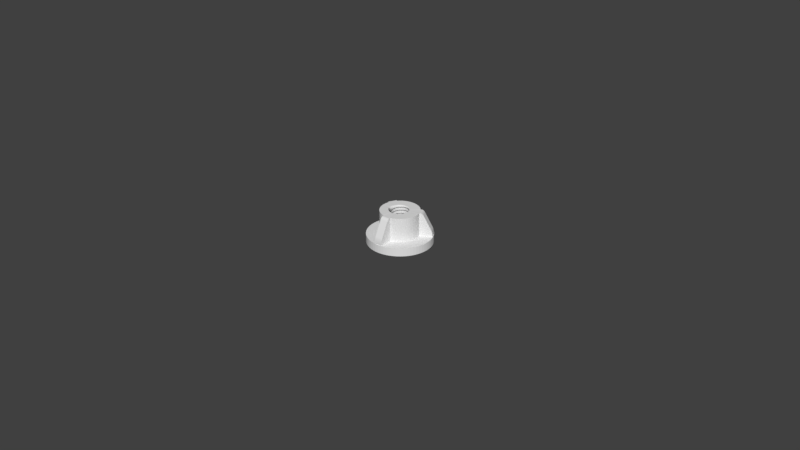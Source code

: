 # Source: nut.blend  (saved by Blender 2.78.0; exported with 4.5.12 LTS)
import bpy
from mathutils import Matrix  # noqa: F401  (used for matrix-valued properties, if any)

bpy.ops.wm.read_factory_settings(use_empty=True)
scene = bpy.context.scene
scene.name = 'Scene'

# ---- collections
col_collection_1 = bpy.data.collections.new('Collection 1'); scene.collection.children.link(col_collection_1)

# ---- world
world_world = bpy.data.worlds.new('World'); scene.world = world_world
world_world.color = (0.05088, 0.05088, 0.05088)
world_world.use_sun_shadow = False
world_world.sun_shadow_jitter_overblur = 0.0
world_world.cycles.sampling_method = 'MANUAL'

# ---- meshes
me_cylinder = bpy.data.meshes.new('Cylinder')
me_cylinder.from_pydata([(0.0, 0.003093, 1.164e-10), (0.0, 0.01, 1.164e-10), (0.0009802, 0.009952, 1.164e-10), (0.0003001, 0.003047, 1.164e-10), (0.0001315, 0.003071, 1.164e-10), (-0.0003062, 0.003109, 1.164e-10), (-0.0009802, 0.009952, 1.164e-10), (-0.0001814, 0.0031, 1.164e-10), (0.0, 0.01, 0.0025), (0.0009802, 0.009952, 0.0025), (0.001951, 0.009808, 1.164e-10), (0.0005914, 0.002973, 1.164e-10), (0.0004369, 0.00301, 1.164e-10), (-0.0006154, 0.003094, 1.164e-10), (-0.001951, 0.009808, 1.164e-10), (-0.0004987, 0.003097, 1.164e-10), (-0.0009802, 0.009952, 0.0025), (0.0005881, 0.005971, 0.0025), (0.0, 0.006, 0.0025), (0.001951, 0.009808, 0.0025), (0.002903, 0.009569, 1.164e-10), (0.000871, 0.002871, 1.164e-10), (0.0007316, 0.00292, 1.164e-10), (-0.0009247, 0.003048, 1.164e-10), (-0.002903, 0.009569, 1.164e-10), (-0.0008171, 0.003062, 1.164e-10), (-0.001951, 0.009808, 0.0025), (-0.0005881, 0.005971, 0.0025), (0.0, 0.006, 0.01), (0.0005881, 0.005971, 0.01), (0.001171, 0.005885, 0.0025), (0.002903, 0.009569, 0.0025), (0.003827, 0.009239, 1.164e-10), (0.001136, 0.002744, 1.164e-10), (0.001013, 0.002801, 1.164e-10), (-0.001231, 0.002971, 1.164e-10), (-0.003827, 0.009239, 1.164e-10), (-0.001133, 0.002994, 1.164e-10), (-0.002903, 0.009569, 0.0025), (-0.001171, 0.005885, 0.0025), (-0.0005881, 0.005971, 0.01), (0.0003001, 0.003047, 0.01), (0.0, 0.003093, 0.01), (0.0001315, 0.003071, 0.01), (0.001171, 0.005885, 0.01), (0.001742, 0.005742, 0.0025), (0.003827, 0.009239, 0.0025), (0.004714, 0.008819, 1.164e-10), (0.001385, 0.002592, 1.164e-10), (0.001278, 0.002655, 1.164e-10), (-0.001531, 0.002864, 1.164e-10), (-0.004714, 0.008819, 1.164e-10), (-0.003827, 0.009239, 0.0025), (-0.001742, 0.005742, 0.0025), (-0.001171, 0.005885, 0.01), (-0.0003062, 0.003109, 0.01), (-0.0001814, 0.0031, 0.01), (0.0005914, 0.002973, 0.01), (0.0004369, 0.00301, 0.01), (0.001742, 0.005742, 0.01), (0.002296, 0.005543, 0.0025), (0.004714, 0.008819, 0.0025), (0.005556, 0.008315, 1.164e-10), (0.001616, 0.002418, 1.164e-10), (0.001524, 0.002485, 1.164e-10), (-0.001821, 0.002725, 1.164e-10), (-0.005556, 0.008315, 1.164e-10), (-0.004714, 0.008819, 0.0025), (-0.002296, 0.005543, 0.0025), (-0.001742, 0.005742, 0.01), (-0.0006154, 0.003094, 0.01), (-0.0004987, 0.003097, 0.01), (0.000871, 0.002871, 0.01), (0.0007316, 0.00292, 0.01), (0.002296, 0.005543, 0.01), (0.002828, 0.005292, 0.0025), (0.005556, 0.008315, 0.0025), (0.006344, 0.00773, 1.164e-10), (0.001749, 0.002292, 1.164e-10), (-0.002099, 0.002558, 1.164e-10), (-0.006344, 0.00773, 1.164e-10), (-0.005556, 0.008315, 0.0025), (-0.002828, 0.005292, 0.0025), (-0.002296, 0.005543, 0.01), (-0.0009247, 0.003048, 0.01), (-0.0008171, 0.003062, 0.01), (0.001136, 0.002744, 0.01), (0.001013, 0.002801, 0.01), (0.002828, 0.005292, 0.01), (0.003333, 0.004989, 0.0025), (0.006344, 0.00773, 0.0025), (0.007071, 0.007071, 1.164e-10), (0.001825, 0.002224, 1.164e-10), (-0.002361, 0.002361, 1.164e-10), (-0.007071, 0.007071, 1.164e-10), (-0.006344, 0.00773, 0.0025), (-0.003333, 0.004989, 0.0025), (-0.002828, 0.005292, 0.01), (-0.001231, 0.002971, 0.01), (-0.001133, 0.002994, 0.01), (0.001385, 0.002592, 0.01), (0.001278, 0.002655, 0.01), (0.003333, 0.004989, 0.01), (0.003806, 0.004638, 0.0025), (0.007071, 0.007071, 0.0025), (0.00773, 0.006344, 1.164e-10), (0.002013, 0.002013, 1.164e-10), (-0.002605, 0.002138, 1.164e-10), (-0.00773, 0.006344, 1.164e-10), (-0.007071, 0.007071, 0.0025), (-0.003806, 0.004638, 0.0025), (-0.003333, 0.004989, 0.01), (-0.001531, 0.002864, 0.01), (0.001616, 0.002418, 0.01), (0.001524, 0.002485, 0.01), (0.003806, 0.004638, 0.01), (0.004243, 0.004243, 0.0025), (0.00773, 0.006344, 0.0025), (0.008315, 0.005556, 1.164e-10), (0.002177, 0.001786, 1.164e-10), (-0.002828, 0.001889, 1.164e-10), (-0.008315, 0.005556, 1.164e-10), (-0.00773, 0.006344, 0.0025), (-0.004243, 0.004243, 0.0025), (-0.003806, 0.004638, 0.01), (-0.001821, 0.002725, 0.01), (0.001825, 0.002224, 0.01), (0.001749, 0.002292, 0.01), (0.004243, 0.004243, 0.01), (0.005932, 0.004868, 0.0025), (0.004451, 0.004013, 0.0025), (0.008315, 0.005556, 0.0025), (0.008819, 0.004714, 1.164e-10), (0.002316, 0.001547, 1.164e-10), (-0.003027, 0.001618, 1.164e-10), (-0.008819, 0.004714, 1.164e-10), (-0.008315, 0.005556, 0.0025), (-0.004451, 0.004013, 0.0025), (-0.005932, 0.004868, 0.0025), (-0.004243, 0.004243, 0.01), (-0.002099, 0.002558, 0.01), (0.004638, 0.003806, 0.00997), (0.004451, 0.004013, 0.00997), (0.004769, 0.004197, 0.00997), (0.00493, 0.004289, 0.009932), (0.005107, 0.004392, 0.009824), (0.005284, 0.004494, 0.009655), (0.005442, 0.004586, 0.009442), (0.005567, 0.004658, 0.009206), (0.007579, 0.005819, 0.00456), (0.007681, 0.005878, 0.004271), (0.007773, 0.005931, 0.003905), (0.007847, 0.005974, 0.003497), (0.007894, 0.006001, 0.003087), (0.00791, 0.00601, 0.002716), (0.00791, 0.00601, 0.0025), (0.008212, 0.005487, 0.0025), (0.008819, 0.004714, 0.0025), (0.009239, 0.003827, 1.164e-10), (0.002429, 0.001298, 1.164e-10), (-0.003199, 0.001325, 1.164e-10), (-0.009239, 0.003827, 1.164e-10), (-0.008819, 0.004714, 0.0025), (-0.008212, 0.005487, 0.0025), (-0.00791, 0.00601, 0.0025), (-0.00791, 0.00601, 0.002716), (-0.007894, 0.006001, 0.003087), (-0.007847, 0.005974, 0.003497), (-0.007773, 0.005931, 0.003905), (-0.007681, 0.005878, 0.004271), (-0.007579, 0.005819, 0.00456), (-0.005567, 0.004658, 0.009206), (-0.005442, 0.004586, 0.009442), (-0.005284, 0.004494, 0.009655), (-0.005107, 0.004392, 0.009824), (-0.00493, 0.004289, 0.009932), (-0.004769, 0.004197, 0.00997), (-0.004451, 0.004013, 0.00997), (-0.004638, 0.003806, 0.00997), (-0.002361, 0.002361, 0.01), (0.002013, 0.002013, 0.01), (0.005703, 0.001849, 0.00997), (0.006019, 0.002032, 0.00997), (0.004989, 0.003333, 0.00997), (0.005292, 0.002828, 0.00997), (0.005543, 0.002296, 0.00997), (0.00618, 0.002124, 0.009932), (0.006357, 0.002227, 0.009824), (0.006534, 0.002329, 0.009655), (0.006692, 0.00242, 0.009442), (0.006817, 0.002493, 0.009206), (0.008829, 0.003654, 0.00456), (0.008931, 0.003713, 0.004271), (0.009023, 0.003766, 0.003905), (0.009097, 0.003809, 0.003497), (0.009144, 0.003836, 0.003087), (0.00916, 0.003845, 0.002716), (0.00916, 0.003845, 0.0025), (0.008696, 0.004648, 0.0025), (0.009569, 0.002903, 1.164e-10), (0.002516, 0.001042, 1.164e-10), (-0.003343, 0.001014, 1.164e-10), (-0.009569, 0.002903, 1.164e-10), (-0.009239, 0.003827, 0.0025), (-0.008696, 0.004648, 0.0025), (-0.00916, 0.003845, 0.002716), (-0.009144, 0.003836, 0.003087), (-0.009097, 0.003809, 0.003497), (-0.009023, 0.003766, 0.003905), (-0.008931, 0.003713, 0.004271), (-0.008829, 0.003654, 0.00456), (-0.006817, 0.002493, 0.009206), (-0.006692, 0.00242, 0.009442), (-0.006534, 0.002329, 0.009655), (-0.006357, 0.002227, 0.009824), (-0.00618, 0.002124, 0.009932), (-0.006019, 0.002032, 0.00997), (-0.005703, 0.001849, 0.00997), (-0.005543, 0.002296, 0.00997), (-0.005292, 0.002828, 0.00997), (-0.004989, 0.003333, 0.00997), (-0.002579, 0.002117, 0.009983), (0.002155, 0.001769, 0.009986), (0.005742, 0.001742, 0.01), (0.005742, 0.001742, 0.0025), (0.005703, 0.001849, 0.0025), (0.008848, 0.003665, 0.0025), (0.002293, 0.001532, 0.009986), (0.002405, 0.001285, 0.009986), (0.009569, 0.002903, 0.0025), (0.009808, 0.001951, 1.164e-10), (0.002576, 0.0007816, 1.164e-10), (-0.009808, 0.001951, 1.164e-10), (-0.009569, 0.002903, 0.0025), (-0.008848, 0.003665, 0.0025), (-0.005703, 0.001849, 0.0025), (-0.005742, 0.001742, 0.0025), (-0.005742, 0.001742, 0.01), (-0.002997, 0.001602, 0.009983), (-0.003167, 0.001312, 0.009983), (-0.0028, 0.001871, 0.009983), (0.002491, 0.001032, 0.009986), (0.005885, 0.001171, 0.01), (0.005885, 0.001171, 0.0025), (0.009808, 0.001951, 0.0025), (0.009952, 0.0009802, 1.164e-10), (0.00261, 0.0005193, 1.164e-10), (-0.009952, 0.0009802, 1.164e-10), (-0.009808, 0.001951, 0.0025), (-0.005885, 0.001171, 0.0025), (-0.005885, 0.001171, 0.01), (-0.003343, 0.001014, 0.01), (0.002576, 0.0007816, 0.01), (0.005971, 0.0005881, 0.01), (0.005971, 0.0005881, 0.0025), (0.009952, 0.0009802, 0.0025), (0.01, -1.629e-09, 1.164e-10), (0.002618, 0.0002579, 1.164e-10), (-0.01, -4.649e-09, 1.164e-10), (-0.009952, 0.0009802, 0.0025), (-0.005971, 0.0005881, 0.0025), (-0.005971, 0.0005881, 0.01), (-0.003456, 0.0006875, 0.01), (0.006, -9.775e-10, 0.01), (0.006, -9.775e-10, 0.0025), (0.01, -1.629e-09, 0.0025), (0.009952, -0.0009802, 1.164e-10), (-0.009952, -0.0009802, 1.164e-10), (-0.003586, -7.176e-09, 1.164e-10), (-0.01, -4.649e-09, 0.0025), (-0.006, -2.789e-09, 0.0025), (-0.006, -2.789e-09, 0.01), (-0.003538, 0.0003484, 0.01), (0.005971, -0.0005881, 0.01), (0.005971, -0.0005881, 0.0025), (0.009952, -0.0009802, 0.0025), (0.009808, -0.001951, 1.164e-10), (-0.009808, -0.001951, 1.164e-10), (-0.003536, -0.0003565, 1.164e-10), (-0.009952, -0.0009802, 0.0025), (-0.005971, -0.0005881, 0.0025), (-0.005971, -0.0005881, 0.01), (0.0026, -1.423e-08, 0.01), (0.005885, -0.001171, 0.01), (0.005885, -0.001171, 0.0025), (0.009808, -0.001951, 0.0025), (0.009569, -0.002903, 1.164e-10), (0.002607, -0.0005417, 1.164e-10), (-0.009569, -0.002903, 1.164e-10), (-0.003451, -0.0007031, 1.164e-10), (-0.009808, -0.001951, 0.0025), (-0.005885, -0.001171, 0.0025), (-0.005885, -0.001171, 0.01), (-0.003586, -4.52e-08, 0.01), (0.002617, -0.0002692, 0.01), (0.005742, -0.001742, 0.01), (0.005742, -0.001742, 0.0025), (0.009569, -0.002903, 0.0025), (0.009239, -0.003827, 1.164e-10), (0.002568, -0.0008145, 1.164e-10), (-0.009239, -0.003827, 1.164e-10), (-0.003332, -0.001036, 1.164e-10), (-0.009569, -0.002903, 0.0025), (-0.005742, -0.001742, 0.0025), (-0.005742, -0.001742, 0.01), (0.002607, -0.0005417, 0.01), (0.005543, -0.002296, 0.01), (0.005543, -0.002296, 0.0025), (0.009239, -0.003827, 0.0025), (0.008819, -0.004714, 1.164e-10), (0.0025, -0.001085, 1.164e-10), (-0.008819, -0.004714, 1.164e-10), (-0.003181, -0.001353, 1.164e-10), (-0.009239, -0.003827, 0.0025), (-0.005543, -0.002296, 0.0025), (-0.005543, -0.002296, 0.01), (0.002568, -0.0008145, 0.01), (0.005292, -0.002828, 0.01), (0.005292, -0.002828, 0.0025), (0.008819, -0.004714, 0.0025), (0.008315, -0.005556, 1.164e-10), (0.002404, -0.001349, 1.164e-10), (-0.008315, -0.005556, 1.164e-10), (-0.003001, -0.001651, 1.164e-10), (-0.008819, -0.004714, 0.0025), (-0.005292, -0.002828, 0.0025), (-0.005292, -0.002828, 0.01), (-0.003332, -0.001036, 0.01), (0.0025, -0.001085, 0.01), (0.004989, -0.003333, 0.01), (0.004989, -0.003333, 0.0025), (0.008315, -0.005556, 0.0025), (0.00773, -0.006344, 1.164e-10), (0.00228, -0.001605, 1.164e-10), (-0.002605, -0.002138, 1.164e-10), (-0.00773, -0.006344, 1.164e-10), (-0.002793, -0.001926, 1.164e-10), (-0.008315, -0.005556, 0.0025), (-0.004989, -0.003333, 0.0025), (-0.004989, -0.003333, 0.01), (-0.003181, -0.001353, 0.01), (0.002404, -0.001349, 0.01), (0.004638, -0.003806, 0.01), (0.004638, -0.003806, 0.0025), (0.00773, -0.006344, 0.0025), (0.007071, -0.007071, 1.164e-10), (0.002129, -0.00185, 1.164e-10), (-0.007071, -0.007071, 1.164e-10), (-0.002361, -0.002361, 1.164e-10), (-0.00773, -0.006344, 0.0025), (-0.004638, -0.003806, 0.0025), (-0.004638, -0.003806, 0.01), (-0.003001, -0.001651, 0.01), (0.00228, -0.001605, 0.01), (0.004243, -0.004243, 0.01), (0.004243, -0.004243, 0.0025), (0.007071, -0.007071, 0.0025), (0.006344, -0.00773, 1.164e-10), (0.001951, -0.002079, 1.164e-10), (-0.006344, -0.00773, 1.164e-10), (-0.002099, -0.002558, 1.164e-10), (-0.007071, -0.007071, 0.0025), (-0.004243, -0.004243, 0.0025), (-0.004243, -0.004243, 0.01), (-0.002605, -0.002138, 0.01), (-0.002793, -0.001926, 0.01), (0.002129, -0.00185, 0.01), (0.003806, -0.004638, 0.01), (0.003806, -0.004638, 0.0025), (0.006344, -0.00773, 0.0025), (0.005556, -0.008315, 1.164e-10), (0.001749, -0.002292, 1.164e-10), (0.001825, -0.002224, 1.164e-10), (-0.005556, -0.008315, 1.164e-10), (-0.001821, -0.002725, 1.164e-10), (-0.006344, -0.00773, 0.0025), (-0.003806, -0.004638, 0.0025), (-0.003806, -0.004638, 0.01), (-0.002361, -0.002361, 0.01), (0.001951, -0.002079, 0.01), (0.003333, -0.004989, 0.01), (0.003333, -0.004989, 0.0025), (0.005556, -0.008315, 0.0025), (0.004714, -0.008819, 1.164e-10), (0.001385, -0.002592, 1.164e-10), (0.001524, -0.002485, 1.164e-10), (0.001616, -0.002418, 1.164e-10), (-0.001531, -0.002864, 1.164e-10), (-0.004714, -0.008819, 1.164e-10), (-0.005556, -0.008315, 0.0025), (-0.003333, -0.004989, 0.0025), (-0.003333, -0.004989, 0.01), (-0.002099, -0.002558, 0.01), (0.001825, -0.002224, 0.01), (0.001749, -0.002292, 0.01), (0.002828, -0.005292, 0.01), (0.002828, -0.005292, 0.0025), (0.004714, -0.008819, 0.0025), (0.003827, -0.009239, 1.164e-10), (0.001136, -0.002744, 1.164e-10), (0.001278, -0.002655, 1.164e-10), (-0.001231, -0.002971, 1.164e-10), (-0.003827, -0.009239, 1.164e-10), (-0.004714, -0.008819, 0.0025), (-0.002828, -0.005292, 0.0025), (-0.002828, -0.005292, 0.01), (-0.001821, -0.002725, 0.01), (0.001616, -0.002418, 0.01), (0.001524, -0.002485, 0.01), (0.002296, -0.005543, 0.01), (0.002296, -0.005543, 0.0025), (0.003827, -0.009239, 0.0025), (0.002903, -0.009569, 1.164e-10), (0.001013, -0.002801, 1.164e-10), (-0.002903, -0.009569, 1.164e-10), (-0.001133, -0.002994, 1.164e-10), (-0.0009247, -0.003048, 1.164e-10), (-0.003827, -0.009239, 0.0025), (-0.002296, -0.005543, 0.0025), (-0.002296, -0.005543, 0.01), (-0.001531, -0.002864, 0.01), (0.001385, -0.002592, 0.01), (0.001278, -0.002655, 0.01), (0.001742, -0.005742, 0.01), (0.001742, -0.005742, 0.0025), (0.002903, -0.009569, 0.0025), (0.001951, -0.009808, 1.164e-10), (0.0007316, -0.00292, 1.164e-10), (0.000871, -0.002871, 1.164e-10), (-0.001951, -0.009808, 1.164e-10), (-0.0008171, -0.003062, 1.164e-10), (-0.0006154, -0.003094, 1.164e-10), (-0.002903, -0.009569, 0.0025), (-0.001742, -0.005742, 0.0025), (-0.001742, -0.005742, 0.01), (-0.001231, -0.002971, 0.01), (0.001136, -0.002744, 0.01), (0.001013, -0.002801, 0.01), (0.001171, -0.005885, 0.00997), (0.00125, -0.005865, 0.0025), (0.001951, -0.009808, 0.0025), (0.0009802, -0.009952, 1.164e-10), (0.0004369, -0.00301, 1.164e-10), (0.0005914, -0.002973, 1.164e-10), (-0.0009802, -0.009952, 1.164e-10), (-0.0004987, -0.003097, 1.164e-10), (-0.0003062, -0.003109, 1.164e-10), (-0.001951, -0.009808, 0.0025), (-0.00125, -0.005865, 0.00997), (-0.00125, -0.005865, 0.0025), (-0.0009247, -0.003048, 0.01), (-0.001133, -0.002994, 0.01), (0.000871, -0.002871, 0.01), (0.0007307, -0.002936, 0.009992), (0.00125, -0.006284, 0.0025), (0.00125, -0.006228, 0.00997), (0.00125, -0.006414, 0.009932), (0.00125, -0.006619, 0.009824), (0.00125, -0.006823, 0.009655), (0.00125, -0.007006, 0.009442), (0.00125, -0.00715, 0.009206), (0.00125, -0.009473, 0.00456), (0.00125, -0.009591, 0.004271), (0.00125, -0.009698, 0.003905), (0.00125, -0.009782, 0.003497), (0.00125, -0.009836, 0.003087), (0.00125, -0.009855, 0.002716), (0.00125, -0.009855, 0.0025), (0.0009802, -0.009952, 0.0025), (-8.027e-09, -0.01, 1.164e-10), (0.0001315, -0.003071, 1.164e-10), (0.0003001, -0.003047, 1.164e-10), (-0.0001814, -0.0031, 1.164e-10), (-5.413e-09, -0.003093, 1.164e-10), (-0.0009802, -0.009952, 0.0025), (-0.00125, -0.006284, 0.0025), (-0.00125, -0.009855, 0.0025), (-0.00125, -0.009855, 0.002716), (-0.00125, -0.009836, 0.003087), (-0.00125, -0.009782, 0.003497), (-0.00125, -0.009698, 0.003905), (-0.00125, -0.009591, 0.004271), (-0.00125, -0.009473, 0.00456), (-0.00125, -0.00715, 0.009206), (-0.00125, -0.007006, 0.009442), (-0.00125, -0.006823, 0.009655), (-0.00125, -0.006619, 0.009824), (-0.00125, -0.006414, 0.009932), (-0.00125, -0.006228, 0.00997), (-0.0006646, -0.003118, 0.009984), (-0.000824, -0.003073, 0.009994), (0.0005881, -0.005971, 0.00997), (0.0005973, -0.003003, 0.009984), (0.0004319, -0.003043, 0.009984), (-4.816e-09, -0.006, 0.00997), (-0.0005881, -0.005971, 0.00997), (-7.91e-09, -0.009855, 0.0025), (-8.027e-09, -0.01, 0.0025), (-0.0003093, -0.00314, 0.009984), (-0.0005135, -0.003128, 0.009984), (0.0003032, -0.003078, 0.009984), (0.0001232, -0.003103, 0.009984), (-1.021e-08, -0.003124, 0.009984), (-0.000193, -0.003132, 0.009984), (-0.002587, -0.0002548, 0.0004844), (-0.00255, -0.0005072, 0.0004688), (-0.0026, 6.096e-10, 0.0005), (-0.003569, 0.0003515, 1.563e-05), (-0.003517, -0.0006996, 0.0009688), (-0.003569, -0.0003515, 0.0009844), (-0.002488, -0.0007547, 0.0004531), (-0.003431, -0.001041, 0.0009531), (-0.003586, 9.856e-09, 0.001), (-0.002587, 0.0002548, 0.0005156), (-0.003517, 0.0006996, 3.125e-05), (-0.002488, -0.0007547, 0.001453), (-0.00255, -0.0005072, 0.001469), (-0.002587, -0.0002548, 0.001484), (-0.002402, -0.000995, 0.0004375), (-0.003313, -0.001372, 0.0009375), (-0.002402, -0.000995, 0.001438), (-0.0026, 3.998e-09, 0.0015), (-0.003569, 0.0003515, 0.001016), (-0.00255, 0.0005072, 0.0005313), (-0.003431, 0.001041, 4.688e-05), (-0.003313, -0.001372, 0.001938), (-0.003431, -0.001041, 0.001953), (-0.003517, -0.0006996, 0.001969), (-0.003569, -0.0003515, 0.001984), (-0.002293, -0.001226, 0.0004219), (-0.003162, -0.00169, 0.0009219), (-0.002293, -0.001226, 0.001422), (-0.003162, -0.00169, 0.001922), (-0.003586, 5.354e-09, 0.002), (-0.002587, 0.0002548, 0.001516), (-0.003517, 0.0006996, 0.001031), (-0.002488, 0.0007547, 0.0005469), (-0.003313, 0.001372, 6.25e-05), (-0.002293, -0.001226, 0.002422), (-0.002402, -0.000995, 0.002438), (-0.002488, -0.0007547, 0.002453), (-0.00255, -0.0005072, 0.002469), (-0.002587, -0.0002548, 0.002484), (-0.002162, -0.001444, 0.0004063), (-0.002981, -0.001992, 0.0009063), (-0.002162, -0.001444, 0.001406), (-0.002981, -0.001992, 0.001906), (-0.002162, -0.001444, 0.002406), (-0.0026, 7.336e-10, 0.0025), (-0.003569, 0.0003515, 0.002016), (-0.00255, 0.0005072, 0.001531), (-0.003431, 0.001041, 0.001047), (-0.002402, 0.000995, 0.0005625), (-0.003162, 0.00169, 7.813e-05), (-0.002982, -0.001992, 0.002906), (-0.003162, -0.00169, 0.002922), (-0.003313, -0.001372, 0.002938), (-0.003431, -0.001041, 0.002953), (-0.003517, -0.0006996, 0.002969), (-0.003569, -0.0003515, 0.002984), (-0.00201, -0.001649, 0.0003906), (-0.002772, -0.002275, 0.0008906), (-0.00201, -0.001649, 0.001391), (-0.002772, -0.002275, 0.001891), (-0.00201, -0.001649, 0.002391), (-0.002772, -0.002275, 0.002891), (-0.003586, 8.512e-10, 0.003), (-0.002587, 0.0002548, 0.002516), (-0.003517, 0.0006996, 0.002031), (-0.002488, 0.0007547, 0.001547), (-0.003313, 0.001372, 0.001063), (-0.002293, 0.001226, 0.0005781), (-0.002981, 0.001992, 9.375e-05), (-0.00201, -0.001649, 0.003391), (-0.002162, -0.001444, 0.003406), (-0.002293, -0.001226, 0.003422), (-0.002402, -0.000995, 0.003438), (-0.002488, -0.0007547, 0.003453), (-0.00255, -0.0005072, 0.003469), (-0.002587, -0.0002548, 0.003484), (-0.001838, -0.001838, 0.000375), (-0.002536, -0.002536, 0.000875), (-0.001838, -0.001838, 0.001375), (-0.002536, -0.002536, 0.001875), (-0.001838, -0.001838, 0.002375), (-0.002536, -0.002536, 0.002875), (-0.001838, -0.001838, 0.003375), (-0.0026, 7.336e-10, 0.0035), (-0.003569, 0.0003515, 0.003016), (-0.00255, 0.0005072, 0.002531), (-0.003431, 0.001041, 0.002047), (-0.002402, 0.000995, 0.001563), (-0.003162, 0.00169, 0.001078), (-0.002162, 0.001444, 0.0005938), (-0.002772, 0.002275, 0.0001094), (-0.002536, -0.002536, 0.003875), (-0.002772, -0.002275, 0.003891), (-0.002981, -0.001992, 0.003906), (-0.003162, -0.00169, 0.003922), (-0.003313, -0.001372, 0.003938), (-0.003431, -0.001041, 0.003953), (-0.003517, -0.0006996, 0.003969), (-0.003569, -0.0003515, 0.003984), (-0.001649, -0.00201, 0.0003594), (-0.002275, -0.002772, 0.0008594), (-0.001649, -0.00201, 0.001359), (-0.002275, -0.002772, 0.001859), (-0.001649, -0.00201, 0.002359), (-0.002275, -0.002772, 0.002859), (-0.001649, -0.00201, 0.003359), (-0.002275, -0.002772, 0.003859), (-0.003586, 1.003e-08, 0.004), (-0.002587, 0.0002548, 0.003516), (-0.003517, 0.0006996, 0.003031), (-0.002488, 0.0007547, 0.002547), (-0.003313, 0.001372, 0.002063), (-0.002293, 0.001226, 0.001578), (-0.002981, 0.001992, 0.001094), (-0.00201, 0.001649, 0.0006094), (-0.002536, 0.002536, 0.000125), (-0.001649, -0.00201, 0.004359), (-0.001838, -0.001838, 0.004375), (-0.00201, -0.001649, 0.004391), (-0.002162, -0.001444, 0.004406), (-0.002293, -0.001226, 0.004422), (-0.002402, -0.000995, 0.004438), (-0.002488, -0.0007547, 0.004453), (-0.00255, -0.0005072, 0.004469), (-0.002587, -0.0002548, 0.004484), (-0.001444, -0.002162, 0.0003438), (-0.001992, -0.002981, 0.0008438), (-0.001444, -0.002162, 0.001344), (-0.001992, -0.002981, 0.001844), (-0.001444, -0.002162, 0.002344), (-0.001992, -0.002981, 0.002844), (-0.001444, -0.002162, 0.003344), (-0.001992, -0.002981, 0.003844), (-0.001444, -0.002162, 0.004344), (-0.0026, 4.122e-09, 0.0045), (-0.003569, 0.0003515, 0.004016), (-0.00255, 0.0005072, 0.003531), (-0.003431, 0.001041, 0.003047), (-0.002402, 0.000995, 0.002563), (-0.003162, 0.00169, 0.002078), (-0.002162, 0.001444, 0.001594), (-0.002772, 0.002275, 0.001109), (-0.001838, 0.001838, 0.000625), (-0.002275, 0.002772, 0.0001406), (-0.001992, -0.002981, 0.004844), (-0.002275, -0.002772, 0.004859), (-0.002536, -0.002536, 0.004875), (-0.002772, -0.002275, 0.004891), (-0.002981, -0.001992, 0.004906), (-0.003162, -0.00169, 0.004922), (-0.003313, -0.001372, 0.004938), (-0.003431, -0.001041, 0.004953), (-0.003517, -0.0006996, 0.004969), (-0.003569, -0.0003515, 0.004984), (-0.001226, -0.002293, 0.0003281), (-0.00169, -0.003162, 0.0008281), (-0.001226, -0.002293, 0.001328), (-0.00169, -0.003162, 0.001828), (-0.001226, -0.002293, 0.002328), (-0.00169, -0.003162, 0.002828), (-0.001226, -0.002293, 0.003328), (-0.00169, -0.003162, 0.003828), (-0.001226, -0.002293, 0.004328), (-0.00169, -0.003162, 0.004828), (-0.003586, 5.525e-09, 0.005), (-0.002587, 0.0002548, 0.004516), (-0.003517, 0.0006996, 0.004031), (-0.002488, 0.0007547, 0.003547), (-0.003313, 0.001372, 0.003063), (-0.002293, 0.001226, 0.002578), (-0.002981, 0.001992, 0.002094), (-0.00201, 0.001649, 0.001609), (-0.002536, 0.002536, 0.001125), (-0.001649, 0.00201, 0.0006406), (-0.001992, 0.002981, 0.0001563), (-0.001226, -0.002293, 0.005328), (-0.001444, -0.002162, 0.005344), (-0.001649, -0.00201, 0.005359), (-0.001838, -0.001838, 0.005375), (-0.00201, -0.001649, 0.005391), (-0.002162, -0.001444, 0.005406), (-0.002293, -0.001226, 0.005422), (-0.002402, -0.000995, 0.005438), (-0.002488, -0.0007547, 0.005453), (-0.00255, -0.0005072, 0.005469), (-0.002587, -0.0002548, 0.005484), (-0.000995, -0.002402, 0.0003125), (-0.001372, -0.003313, 0.0008125), (-0.000995, -0.002402, 0.001313), (-0.001372, -0.003313, 0.001813), (-0.000995, -0.002402, 0.002313), (-0.001372, -0.003313, 0.002813), (-0.000995, -0.002402, 0.003313), (-0.001372, -0.003313, 0.003813), (-0.000995, -0.002402, 0.004313), (-0.001372, -0.003313, 0.004813), (-0.000995, -0.002402, 0.005313), (-0.0026, 4.122e-09, 0.0055), (-0.003569, 0.0003515, 0.005016), (-0.00255, 0.0005072, 0.004531), (-0.003431, 0.001041, 0.004047), (-0.002402, 0.000995, 0.003563), (-0.003162, 0.00169, 0.003078), (-0.002162, 0.001444, 0.002594), (-0.002772, 0.002275, 0.002109), (-0.001838, 0.001838, 0.001625), (-0.002275, 0.002772, 0.001141), (-0.001444, 0.002162, 0.0006562), (-0.00169, 0.003162, 0.0001719), (-0.001372, -0.003313, 0.005813), (-0.00169, -0.003162, 0.005828), (-0.001992, -0.002981, 0.005844), (-0.002275, -0.002772, 0.005859), (-0.002536, -0.002536, 0.005875), (-0.002772, -0.002275, 0.005891), (-0.002982, -0.001992, 0.005906), (-0.003162, -0.00169, 0.005922), (-0.003313, -0.001372, 0.005938), (-0.003431, -0.001041, 0.005953), (-0.003517, -0.0006995, 0.005969), (-0.003569, -0.0003515, 0.005984), (-0.0007547, -0.002488, 0.0002969), (-0.001041, -0.003431, 0.0007969), (-0.0007547, -0.002488, 0.001297), (-0.001041, -0.003431, 0.001797), (-0.0007547, -0.002488, 0.002297), (-0.001041, -0.003431, 0.002797), (-0.0007547, -0.002488, 0.003297), (-0.001041, -0.003431, 0.003797), (-0.0007547, -0.002488, 0.004297), (-0.001041, -0.003431, 0.004797), (-0.0007547, -0.002488, 0.005297), (-0.001041, -0.003431, 0.005797), (-0.003586, 1.47e-08, 0.006), (-0.002587, 0.0002548, 0.005516), (-0.003517, 0.0006996, 0.005031), (-0.002488, 0.0007547, 0.004547), (-0.003313, 0.001372, 0.004063), (-0.002293, 0.001226, 0.003578), (-0.002981, 0.001992, 0.003094), (-0.00201, 0.001649, 0.002609), (-0.002536, 0.002536, 0.002125), (-0.001649, 0.00201, 0.001641), (-0.001992, 0.002982, 0.001156), (-0.001226, 0.002293, 0.0006719), (-0.001372, 0.003313, 0.0001875), (-0.0007547, -0.002488, 0.006297), (-0.000995, -0.002402, 0.006313), (-0.001226, -0.002293, 0.006328), (-0.001444, -0.002162, 0.006344), (-0.001649, -0.00201, 0.006359), (-0.001838, -0.001838, 0.006375), (-0.00201, -0.001649, 0.006391), (-0.002162, -0.001444, 0.006406), (-0.002293, -0.001226, 0.006422), (-0.002402, -0.000995, 0.006438), (-0.002488, -0.0007547, 0.006453), (-0.00255, -0.0005072, 0.006469), (-0.002587, -0.0002548, 0.006484), (-0.0005072, -0.00255, 0.0002813), (-0.0006996, -0.003517, 0.0007813), (-0.0005072, -0.00255, 0.001281), (-0.0006996, -0.003517, 0.001781), (-0.0005072, -0.00255, 0.002281), (-0.0006996, -0.003517, 0.002781), (-0.0005072, -0.00255, 0.003281), (-0.0006996, -0.003517, 0.003781), (-0.0005072, -0.00255, 0.004281), (-0.0006996, -0.003517, 0.004781), (-0.0005072, -0.00255, 0.005281), (-0.0006996, -0.003517, 0.005781), (-0.0005072, -0.00255, 0.006281), (-0.0026, -2.407e-09, 0.0065), (-0.003569, 0.0003515, 0.006016), (-0.00255, 0.0005072, 0.005531), (-0.003431, 0.001041, 0.005047), (-0.002402, 0.000995, 0.004563), (-0.003162, 0.00169, 0.004078), (-0.002162, 0.001444, 0.003594), (-0.002772, 0.002275, 0.003109), (-0.001838, 0.001838, 0.002625), (-0.002275, 0.002772, 0.002141), (-0.001444, 0.002162, 0.001656), (-0.00169, 0.003162, 0.001172), (-0.000995, 0.002402, 0.0006875), (-0.001041, 0.003431, 0.0002031), (-0.0006996, -0.003517, 0.006781), (-0.001041, -0.003431, 0.006797), (-0.001372, -0.003313, 0.006813), (-0.00169, -0.003162, 0.006828), (-0.001992, -0.002981, 0.006844), (-0.002275, -0.002772, 0.006859), (-0.002536, -0.002536, 0.006875), (-0.002772, -0.002275, 0.006891), (-0.002982, -0.001992, 0.006906), (-0.003162, -0.00169, 0.006922), (-0.003313, -0.001372, 0.006938), (-0.003431, -0.001041, 0.006953), (-0.003517, -0.0006996, 0.006969), (-0.003569, -0.0003515, 0.006984), (-0.0002549, -0.002587, 0.0002656), (-0.0003515, -0.003569, 0.0007656), (-0.0002549, -0.002587, 0.001266), (-0.0003515, -0.003569, 0.001766), (-0.0002548, -0.002587, 0.002266), (-0.0003515, -0.003569, 0.002766), (-0.0002549, -0.002587, 0.003266), (-0.0003515, -0.003569, 0.003766), (-0.0002549, -0.002587, 0.004266), (-0.0003515, -0.003569, 0.004766), (-0.0002548, -0.002587, 0.005266), (-0.0003515, -0.003569, 0.005766), (-0.0002549, -0.002587, 0.006266), (-0.0003515, -0.003569, 0.006766), (-0.003586, -3.48e-09, 0.007), (-0.002587, 0.0002548, 0.006516), (-0.003517, 0.0006996, 0.006031), (-0.002488, 0.0007547, 0.005547), (-0.003313, 0.001372, 0.005063), (-0.002293, 0.001226, 0.004578), (-0.002981, 0.001992, 0.004094), (-0.00201, 0.001649, 0.003609), (-0.002536, 0.002536, 0.003125), (-0.001649, 0.00201, 0.002641), (-0.001992, 0.002981, 0.002156), (-0.001226, 0.002293, 0.001672), (-0.001372, 0.003313, 0.001188), (-0.0007547, 0.002488, 0.0007031), (-0.0006996, 0.003517, 0.0002188), (-0.0002549, -0.002587, 0.007266), (-0.0005072, -0.00255, 0.007281), (-0.0007548, -0.002488, 0.007297), (-0.000995, -0.002402, 0.007313), (-0.001226, -0.002293, 0.007328), (-0.001444, -0.002162, 0.007344), (-0.001649, -0.00201, 0.007359), (-0.001838, -0.001838, 0.007375), (-0.00201, -0.001649, 0.007391), (-0.002162, -0.001444, 0.007406), (-0.002293, -0.001226, 0.007422), (-0.002402, -0.000995, 0.007438), (-0.002488, -0.0007547, 0.007453), (-0.00255, -0.0005072, 0.007469), (-0.002587, -0.0002548, 0.007484), (-5.6e-09, -0.0026, 0.00025), (-7.562e-09, -0.003586, 0.00075), (-5.6e-09, -0.0026, 0.00125), (-3.06e-09, -0.003586, 0.00175), (-2.335e-09, -0.0026, 0.00225), (1.443e-09, -0.003586, 0.00275), (-5.724e-09, -0.0026, 0.00325), (-7.733e-09, -0.003586, 0.00375), (-5.724e-09, -0.0026, 0.00425), (-3.231e-09, -0.003586, 0.00475), (-2.459e-09, -0.0026, 0.00525), (1.272e-09, -0.003586, 0.00575), (-5.848e-09, -0.0026, 0.00625), (-7.904e-09, -0.003586, 0.00675), (-1.25e-08, -0.0026, 0.00725), (-0.0026, -2.407e-09, 0.0075), (-0.003569, 0.0003515, 0.007016), (-0.00255, 0.0005072, 0.006531), (-0.003431, 0.001041, 0.006047), (-0.002402, 0.000995, 0.005563), (-0.003162, 0.00169, 0.005078), (-0.002162, 0.001444, 0.004594), (-0.002772, 0.002275, 0.004109), (-0.001838, 0.001838, 0.003625), (-0.002275, 0.002772, 0.003141), (-0.001444, 0.002162, 0.002656), (-0.00169, 0.003162, 0.002172), (-0.000995, 0.002402, 0.001688), (-0.001041, 0.003431, 0.001203), (-0.0005072, 0.00255, 0.0007188), (-0.0003515, 0.003569, 0.0002344), (-1.708e-08, -0.003586, 0.00775), (-0.0003515, -0.003569, 0.007766), (-0.0006996, -0.003517, 0.007781), (-0.001041, -0.003431, 0.007797), (-0.001372, -0.003313, 0.007813), (-0.00169, -0.003162, 0.007828), (-0.001992, -0.002981, 0.007844), (-0.002275, -0.002772, 0.007859), (-0.002536, -0.002536, 0.007875), (-0.002772, -0.002275, 0.007891), (-0.002981, -0.001992, 0.007906), (-0.003162, -0.00169, 0.007922), (-0.003313, -0.001372, 0.007938), (-0.003431, -0.001041, 0.007953), (-0.003517, -0.0006996, 0.007969), (-0.003569, -0.0003515, 0.007984), (0.0002548, -0.002587, 0.0002344), (0.0003515, -0.003569, 0.0007344), (0.0002548, -0.002587, 0.001234), (0.0003515, -0.003569, 0.001734), (0.0002548, -0.002587, 0.002234), (0.0003515, -0.003569, 0.002734), (0.0002548, -0.002587, 0.003234), (0.0003515, -0.003569, 0.003734), (0.0002548, -0.002587, 0.004234), (0.0003515, -0.003569, 0.004734), (0.0002548, -0.002587, 0.005234), (0.0003515, -0.003569, 0.005734), (0.0002548, -0.002587, 0.006234), (0.0003515, -0.003569, 0.006734), (0.0002548, -0.002587, 0.007234), (0.0003515, -0.003569, 0.007734), (-0.003586, 5.696e-09, 0.008), (-0.002587, 0.0002548, 0.007516), (-0.003517, 0.0006996, 0.007031), (-0.002488, 0.0007547, 0.006547), (-0.003313, 0.001372, 0.006063), (-0.002293, 0.001226, 0.005578), (-0.002981, 0.001992, 0.005094), (-0.00201, 0.001649, 0.004609), (-0.002536, 0.002536, 0.004125), (-0.001649, 0.00201, 0.003641), (-0.001992, 0.002982, 0.003156), (-0.001226, 0.002293, 0.002672), (-0.001372, 0.003313, 0.002188), (-0.0007547, 0.002488, 0.001703), (-0.0006995, 0.003517, 0.001219), (-0.0002548, 0.002587, 0.0007344), (2.974e-09, 0.003586, 0.00025), (0.0002548, -0.002587, 0.008234), (-1.25e-08, -0.0026, 0.00825), (-0.0002549, -0.002587, 0.008266), (-0.0005072, -0.00255, 0.008281), (-0.0007548, -0.002488, 0.008297), (-0.000995, -0.002402, 0.008313), (-0.001226, -0.002293, 0.008328), (-0.001444, -0.002162, 0.008344), (-0.001649, -0.00201, 0.008359), (-0.001838, -0.001838, 0.008375), (-0.00201, -0.001649, 0.008391), (-0.002162, -0.001444, 0.008406), (-0.002293, -0.001226, 0.008422), (-0.002402, -0.000995, 0.008438), (-0.002488, -0.0007547, 0.008453), (-0.00255, -0.0005072, 0.008469), (-0.002587, -0.0002548, 0.008484), (0.0005072, -0.00255, 0.0002188), (0.0006996, -0.003517, 0.0007188), (0.0005072, -0.00255, 0.001219), (0.0006996, -0.003517, 0.001719), (0.0005072, -0.00255, 0.002219), (0.0006995, -0.003517, 0.002719), (0.0005072, -0.00255, 0.003219), (0.0006996, -0.003517, 0.003719), (0.0005072, -0.00255, 0.004219), (0.0006996, -0.003517, 0.004719), (0.0005072, -0.00255, 0.005219), (0.0006996, -0.003517, 0.005719), (0.0005072, -0.00255, 0.006219), (0.0006996, -0.003517, 0.006719), (0.0005072, -0.00255, 0.007219), (0.0006995, -0.003517, 0.007719), (0.0005072, -0.00255, 0.008219), (-0.0026, 4.246e-09, 0.0085), (-0.003569, 0.0003515, 0.008016), (-0.00255, 0.0005072, 0.007531), (-0.003431, 0.001041, 0.007047), (-0.002402, 0.000995, 0.006563), (-0.003162, 0.00169, 0.006078), (-0.002162, 0.001444, 0.005594), (-0.002772, 0.002275, 0.005109), (-0.001838, 0.001838, 0.004625), (-0.002275, 0.002772, 0.004141), (-0.001444, 0.002162, 0.003656), (-0.00169, 0.003162, 0.003172), (-0.000995, 0.002402, 0.002688), (-0.001041, 0.003431, 0.002203), (-0.0005072, 0.00255, 0.001719), (-0.0003515, 0.003569, 0.001234), (-9.917e-10, 0.0026, 0.00075), (0.0003515, 0.003569, 0.0002656), (0.0006996, -0.003517, 0.008719), (0.0003515, -0.003569, 0.008734), (1.101e-09, -0.003586, 0.00875), (-0.0003515, -0.003569, 0.008766), (-0.0006996, -0.003517, 0.008781), (-0.001041, -0.003431, 0.008797), (-0.001372, -0.003313, 0.008813), (-0.00169, -0.003162, 0.008828), (-0.001992, -0.002981, 0.008844), (-0.002275, -0.002772, 0.008859), (-0.002536, -0.002536, 0.008875), (-0.002772, -0.002275, 0.008891), (-0.002982, -0.001992, 0.008906), (-0.003162, -0.00169, 0.008922), (-0.003313, -0.001372, 0.008938), (-0.003431, -0.001041, 0.008953), (-0.003517, -0.0006995, 0.008969), (-0.003569, -0.0003515, 0.008984), (0.0007547, -0.002488, 0.0002031), (0.001041, -0.003431, 0.0007031), (0.0007547, -0.002488, 0.001203), (0.001041, -0.003431, 0.001703), (0.0007547, -0.002488, 0.002203), (0.001041, -0.003431, 0.002703), (0.0007547, -0.002488, 0.003203), (0.001041, -0.003431, 0.003703), (0.0007547, -0.002488, 0.004203), (0.001041, -0.003431, 0.004703), (0.0007547, -0.002488, 0.005203), (0.001041, -0.003431, 0.005703), (0.0007547, -0.002488, 0.006203), (0.001041, -0.003431, 0.006703), (0.0007547, -0.002488, 0.007203), (0.001041, -0.003431, 0.007703), (0.0007547, -0.002488, 0.008203), (0.001041, -0.003431, 0.008703), (-0.003586, 1.487e-08, 0.009), (-0.002587, 0.0002548, 0.008516), (-0.003517, 0.0006996, 0.008031), (-0.002488, 0.0007547, 0.007547), (-0.003313, 0.001372, 0.007063), (-0.002293, 0.001226, 0.006578), (-0.002981, 0.001992, 0.006094), (-0.00201, 0.001649, 0.005609), (-0.002536, 0.002536, 0.005125), (-0.001649, 0.00201, 0.004641), (-0.001992, 0.002982, 0.004156), (-0.001226, 0.002293, 0.003672), (-0.001372, 0.003313, 0.003188), (-0.0007547, 0.002488, 0.002703), (-0.0006996, 0.003517, 0.002219), (-0.0002548, 0.002587, 0.001734), (-1.528e-09, 0.003586, 0.00125), (0.0002548, 0.002587, 0.0007656), (0.0006996, 0.003517, 0.0002813), (0.0007547, -0.002488, 0.009203), (0.0005072, -0.00255, 0.009219), (0.0002548, -0.002587, 0.009234), (-5.972e-09, -0.0026, 0.00925), (-0.0002549, -0.002587, 0.009266), (-0.0005072, -0.00255, 0.009281), (-0.0007547, -0.002488, 0.009297), (-0.000995, -0.002402, 0.009313), (-0.001226, -0.002293, 0.009328), (-0.001444, -0.002162, 0.009344), (-0.001649, -0.00201, 0.009359), (-0.001838, -0.001838, 0.009375), (-0.00201, -0.001649, 0.009391), (-0.002162, -0.001444, 0.009406), (-0.002293, -0.001226, 0.009422), (-0.002402, -0.000995, 0.009438), (-0.002488, -0.0007547, 0.009453), (-0.00255, -0.0005072, 0.009469), (-0.002587, -0.0002548, 0.009484), (0.000995, -0.002402, 0.0001875), (0.001372, -0.003313, 0.0006875), (0.000995, -0.002402, 0.001188), (0.001372, -0.003313, 0.001688), (0.000995, -0.002402, 0.002188), (0.001372, -0.003313, 0.002688), (0.000995, -0.002402, 0.003188), (0.001372, -0.003313, 0.003688), (0.000995, -0.002402, 0.004188), (0.001372, -0.003313, 0.004688), (0.000995, -0.002402, 0.005188), (0.001372, -0.003313, 0.005688), (0.000995, -0.002402, 0.006188), (0.001372, -0.003313, 0.006688), (0.000995, -0.002402, 0.007188), (0.001372, -0.003313, 0.007688), (0.000995, -0.002402, 0.008188), (0.001372, -0.003313, 0.008688), (0.000995, -0.002402, 0.009188), (-0.0026, -2.283e-09, 0.0095), (-0.003569, 0.0003515, 0.009016), (-0.00255, 0.0005072, 0.008531), (-0.003431, 0.001041, 0.008047), (-0.002402, 0.000995, 0.007563), (-0.003162, 0.00169, 0.007078), (-0.002162, 0.001444, 0.006594), (-0.002772, 0.002275, 0.006109), (-0.001838, 0.001838, 0.005625), (-0.002275, 0.002772, 0.005141), (-0.001444, 0.002162, 0.004656), (-0.00169, 0.003162, 0.004172), (-0.000995, 0.002402, 0.003688), (-0.001041, 0.003431, 0.003203), (-0.0005072, 0.00255, 0.002719), (-0.0003515, 0.003569, 0.002234), (-9.917e-10, 0.0026, 0.00175), (0.0003515, 0.003569, 0.001266), (0.0005072, 0.00255, 0.0007813), (0.001041, 0.003431, 0.0002969), (0.001372, -0.003313, 0.009688), (0.001041, -0.003431, 0.009703), (0.0006996, -0.003517, 0.009719), (0.0003515, -0.003569, 0.009734), (-8.075e-09, -0.003586, 0.00975), (-0.0003515, -0.003569, 0.009766), (-0.0006996, -0.003517, 0.009781), (-0.001041, -0.003431, 0.009797), (-0.001372, -0.003313, 0.009813), (-0.00169, -0.003162, 0.009828), (-0.001992, -0.002981, 0.009844), (-0.002275, -0.002772, 0.009859), (-0.002536, -0.002536, 0.009875), (-0.002772, -0.002275, 0.009891), (-0.002982, -0.001992, 0.009906), (-0.003162, -0.00169, 0.009922), (-0.003313, -0.001372, 0.009938), (-0.003431, -0.001041, 0.009953), (-0.003517, -0.0006995, 0.009969), (-0.003569, -0.0003514, 0.009984), (0.001226, -0.002293, 0.0001719), (0.00169, -0.003162, 0.0006719), (0.001226, -0.002293, 0.001172), (0.00169, -0.003162, 0.001672), (0.001226, -0.002293, 0.002172), (0.00169, -0.003162, 0.002672), (0.001226, -0.002293, 0.003172), (0.00169, -0.003162, 0.003672), (0.001226, -0.002293, 0.004172), (0.00169, -0.003162, 0.004672), (0.001226, -0.002293, 0.005172), (0.00169, -0.003162, 0.005672), (0.001226, -0.002293, 0.006172), (0.00169, -0.003162, 0.006672), (0.001226, -0.002293, 0.007172), (0.00169, -0.003162, 0.007672), (0.001226, -0.002293, 0.008172), (0.00169, -0.003162, 0.008672), (0.001226, -0.002293, 0.009172), (0.00169, -0.003162, 0.009672), (-0.002587, 0.0002548, 0.009516), (-0.003517, 0.0006996, 0.009031), (-0.002488, 0.0007547, 0.008547), (-0.003313, 0.001372, 0.008063), (-0.002293, 0.001226, 0.007578), (-0.002981, 0.001992, 0.007094), (-0.00201, 0.001649, 0.006609), (-0.002536, 0.002536, 0.006125), (-0.001649, 0.00201, 0.005641), (-0.001992, 0.002981, 0.005156), (-0.001226, 0.002293, 0.004672), (-0.001372, 0.003313, 0.004188), (-0.0007547, 0.002488, 0.003703), (-0.0006996, 0.003517, 0.003219), (-0.0002548, 0.002587, 0.002734), (7.648e-09, 0.003586, 0.00225), (0.0002548, 0.002587, 0.001766), (0.0006996, 0.003517, 0.001281), (0.0007547, 0.002488, 0.0007969), (0.001372, 0.003313, 0.0003125), (0.001444, -0.002162, 0.0001563), (0.001992, -0.002981, 0.0006563), (0.001444, -0.002162, 0.001156), (0.001992, -0.002982, 0.001656), (0.001444, -0.002162, 0.002156), (0.001992, -0.002982, 0.002656), (0.001444, -0.002162, 0.003156), (0.001992, -0.002981, 0.003656), (0.001444, -0.002162, 0.004156), (0.001992, -0.002982, 0.004656), (0.001444, -0.002162, 0.005156), (0.001992, -0.002982, 0.005656), (0.001444, -0.002162, 0.006156), (0.001992, -0.002981, 0.006656), (0.001444, -0.002162, 0.007156), (0.001992, -0.002982, 0.007656), (0.001444, -0.002162, 0.008156), (0.001992, -0.002982, 0.008656), (0.001444, -0.002162, 0.009156), (0.001992, -0.002981, 0.009656), (-0.00255, 0.0005072, 0.009531), (-0.003431, 0.001041, 0.009047), (-0.002402, 0.000995, 0.008563), (-0.003162, 0.00169, 0.008078), (-0.002162, 0.001444, 0.007594), (-0.002772, 0.002275, 0.007109), (-0.001838, 0.001838, 0.006625), (-0.002275, 0.002772, 0.006141), (-0.001444, 0.002162, 0.005656), (-0.00169, 0.003162, 0.005172), (-0.000995, 0.002402, 0.004688), (-0.001041, 0.003431, 0.004203), (-0.0005072, 0.00255, 0.003719), (-0.0003515, 0.003569, 0.003234), (2.397e-09, 0.0026, 0.00275), (0.0003515, 0.003569, 0.002266), (0.0005072, 0.00255, 0.001781), (0.001041, 0.003431, 0.001297), (0.000995, 0.002402, 0.0008125), (0.00169, 0.003162, 0.0003281), (0.001649, -0.00201, 0.0001406), (0.002275, -0.002772, 0.0006406), (0.001649, -0.00201, 0.001141), (0.002275, -0.002772, 0.001641), (0.001649, -0.00201, 0.002141), (0.002275, -0.002772, 0.002641), (0.001649, -0.00201, 0.003141), (0.002275, -0.002772, 0.003641), (0.001649, -0.00201, 0.004141), (0.002275, -0.002772, 0.004641), (0.001649, -0.00201, 0.005141), (0.002275, -0.002772, 0.005641), (0.001649, -0.00201, 0.006141), (0.002275, -0.002772, 0.006641), (0.001649, -0.00201, 0.007141), (0.002275, -0.002772, 0.007641), (0.001649, -0.00201, 0.008141), (0.002275, -0.002772, 0.008641), (0.001649, -0.00201, 0.009141), (0.002275, -0.002772, 0.009641), (-0.002488, 0.0007547, 0.009547), (-0.003313, 0.001372, 0.009063), (-0.002293, 0.001226, 0.008578), (-0.002981, 0.001992, 0.008094), (-0.00201, 0.001649, 0.007609), (-0.002536, 0.002536, 0.007125), (-0.001649, 0.00201, 0.006641), (-0.001992, 0.002981, 0.006156), (-0.001226, 0.002293, 0.005672), (-0.001372, 0.003313, 0.005188), (-0.0007547, 0.002488, 0.004703), (-0.0006995, 0.003517, 0.004219), (-0.0002548, 0.002587, 0.003734), (3.145e-09, 0.003586, 0.00325), (0.0002548, 0.002587, 0.002766), (0.0006996, 0.003517, 0.002281), (0.0007547, 0.002488, 0.001797), (0.001372, 0.003313, 0.001313), (0.001226, 0.002293, 0.0008281), (0.001992, 0.002981, 0.0003438), (0.001838, -0.001838, 0.000125), (0.002536, -0.002536, 0.000625), (0.001838, -0.001838, 0.001125), (0.002536, -0.002536, 0.001625), (0.001838, -0.001838, 0.002125), (0.002536, -0.002536, 0.002625), (0.001838, -0.001838, 0.003125), (0.002536, -0.002536, 0.003625), (0.001838, -0.001838, 0.004125), (0.002536, -0.002536, 0.004625), (0.001838, -0.001838, 0.005125), (0.002536, -0.002536, 0.005625), (0.001838, -0.001838, 0.006125), (0.002536, -0.002536, 0.006625), (0.001838, -0.001838, 0.007125), (0.002536, -0.002536, 0.007625), (0.001838, -0.001838, 0.008125), (0.002536, -0.002536, 0.008625), (0.001838, -0.001838, 0.009125), (0.002536, -0.002536, 0.009625), (-0.002402, 0.000995, 0.009563), (-0.003162, 0.00169, 0.009078), (-0.002162, 0.001444, 0.008594), (-0.002772, 0.002275, 0.008109), (-0.001838, 0.001838, 0.007625), (-0.002275, 0.002772, 0.007141), (-0.001444, 0.002162, 0.006656), (-0.00169, 0.003162, 0.006172), (-0.000995, 0.002402, 0.005688), (-0.001041, 0.003431, 0.005203), (-0.0005072, 0.00255, 0.004719), (-0.0003515, 0.003569, 0.004234), (2.397e-09, 0.0026, 0.00375), (0.0003515, 0.003569, 0.003266), (0.0005072, 0.00255, 0.002781), (0.001041, 0.003431, 0.002297), (0.000995, 0.002402, 0.001813), (0.00169, 0.003162, 0.001328), (0.001444, 0.002162, 0.0008438), (0.002275, 0.002772, 0.0003594), (0.00201, -0.001649, 0.0001094), (0.002772, -0.002275, 0.0006094), (0.00201, -0.001649, 0.001109), (0.002772, -0.002275, 0.001609), (0.00201, -0.001649, 0.002109), (0.002772, -0.002275, 0.002609), (0.00201, -0.001649, 0.003109), (0.002772, -0.002275, 0.003609), (0.00201, -0.001649, 0.004109), (0.002772, -0.002275, 0.004609), (0.00201, -0.001649, 0.005109), (0.002772, -0.002275, 0.005609), (0.00201, -0.001649, 0.006109), (0.002772, -0.002275, 0.006609), (0.00201, -0.001649, 0.007109), (0.002772, -0.002275, 0.007609), (0.00201, -0.001649, 0.008109), (0.002772, -0.002275, 0.008609), (0.00201, -0.001649, 0.009109), (0.002772, -0.002275, 0.009609), (-0.002293, 0.001226, 0.009578), (-0.002981, 0.001992, 0.009094), (-0.00201, 0.001649, 0.008609), (-0.002536, 0.002536, 0.008125), (-0.001649, 0.00201, 0.007641), (-0.001992, 0.002982, 0.007156), (-0.001226, 0.002293, 0.006672), (-0.001372, 0.003313, 0.006188), (-0.0007547, 0.002488, 0.005703), (-0.0006996, 0.003517, 0.005219), (-0.0002548, 0.002587, 0.004734), (1.232e-08, 0.003586, 0.00425), (0.0002548, 0.002587, 0.003766), (0.0006996, 0.003517, 0.003281), (0.0007547, 0.002488, 0.002797), (0.001372, 0.003313, 0.002313), (0.001226, 0.002293, 0.001828), (0.001992, 0.002981, 0.001344), (0.001649, 0.00201, 0.0008594), (0.002536, 0.002536, 0.000375), (0.002162, -0.001444, 9.375e-05), (0.002981, -0.001992, 0.0005938), (0.002162, -0.001444, 0.001094), (0.002981, -0.001992, 0.001594), (0.002162, -0.001444, 0.002094), (0.002981, -0.001992, 0.002594), (0.002162, -0.001444, 0.003094), (0.002981, -0.001992, 0.003594), (0.002162, -0.001444, 0.004094), (0.002981, -0.001992, 0.004594), (0.002162, -0.001444, 0.005094), (0.002981, -0.001992, 0.005594), (0.002162, -0.001444, 0.006094), (0.002981, -0.001992, 0.006594), (0.002162, -0.001444, 0.007094), (0.002981, -0.001992, 0.007594), (0.002162, -0.001444, 0.008094), (0.002981, -0.001992, 0.008594), (0.002162, -0.001444, 0.009094), (0.002981, -0.001992, 0.009594), (-0.002162, 0.001444, 0.009594), (-0.002772, 0.002275, 0.009109), (-0.001838, 0.001838, 0.008625), (-0.002275, 0.002772, 0.008141), (-0.001444, 0.002162, 0.007656), (-0.00169, 0.003162, 0.007172), (-0.000995, 0.002402, 0.006688), (-0.001041, 0.003431, 0.006203), (-0.0005072, 0.00255, 0.005719), (-0.0003515, 0.003569, 0.005234), (5.786e-09, 0.0026, 0.00475), (0.0003515, 0.003569, 0.004266), (0.0005072, 0.00255, 0.003781), (0.001041, 0.003431, 0.003297), (0.000995, 0.002402, 0.002813), (0.00169, 0.003162, 0.002328), (0.001444, 0.002162, 0.001844), (0.002275, 0.002772, 0.001359), (0.001838, 0.001838, 0.000875), (0.002772, 0.002275, 0.0003906), (0.002293, -0.001226, 7.813e-05), (0.003162, -0.00169, 0.0005781), (0.002293, -0.001226, 0.001078), (0.003162, -0.00169, 0.001578), (0.002293, -0.001226, 0.002078), (0.003162, -0.00169, 0.002578), (0.002293, -0.001226, 0.003078), (0.003162, -0.00169, 0.003578), (0.002293, -0.001226, 0.004078), (0.003162, -0.00169, 0.004578), (0.002293, -0.001226, 0.005078), (0.003162, -0.00169, 0.005578), (0.002293, -0.001226, 0.006078), (0.003162, -0.00169, 0.006578), (0.002293, -0.001226, 0.007078), (0.003162, -0.00169, 0.007578), (0.002293, -0.001226, 0.008078), (0.003162, -0.00169, 0.008578), (0.002293, -0.001226, 0.009078), (0.003162, -0.00169, 0.009578), (-0.00201, 0.001649, 0.009609), (-0.002536, 0.002536, 0.009125), (-0.001649, 0.00201, 0.008641), (-0.001992, 0.002982, 0.008156), (-0.001226, 0.002293, 0.007672), (-0.001372, 0.003313, 0.007188), (-0.0007547, 0.002488, 0.006703), (-0.0006996, 0.003517, 0.006219), (-0.0002548, 0.002587, 0.005734), (7.819e-09, 0.003586, 0.00525), (0.0002548, 0.002587, 0.004766), (0.0006996, 0.003517, 0.004281), (0.0007547, 0.002488, 0.003797), (0.001372, 0.003313, 0.003313), (0.001226, 0.002293, 0.002828), (0.001992, 0.002981, 0.002344), (0.001649, 0.00201, 0.001859), (0.002536, 0.002536, 0.001375), (0.00201, 0.001649, 0.0008906), (0.002982, 0.001992, 0.0004063), (0.002402, -0.000995, 6.25e-05), (0.003313, -0.001372, 0.0005625), (0.002402, -0.000995, 0.001063), (0.003313, -0.001372, 0.001563), (0.002402, -0.000995, 0.002063), (0.003313, -0.001372, 0.002563), (0.002402, -0.000995, 0.003063), (0.003313, -0.001372, 0.003563), (0.002402, -0.000995, 0.004063), (0.003313, -0.001372, 0.004563), (0.002402, -0.000995, 0.005063), (0.003313, -0.001372, 0.005563), (0.002402, -0.000995, 0.006063), (0.003313, -0.001372, 0.006563), (0.002402, -0.000995, 0.007063), (0.003313, -0.001372, 0.007563), (0.002402, -0.000995, 0.008063), (0.003313, -0.001372, 0.008563), (0.002402, -0.000995, 0.009063), (0.003313, -0.001372, 0.009563), (-0.001838, 0.001838, 0.009625), (-0.002275, 0.002772, 0.009141), (-0.001444, 0.002162, 0.008656), (-0.00169, 0.003162, 0.008172), (-0.000995, 0.002402, 0.007688), (-0.001041, 0.003431, 0.007203), (-0.0005072, 0.00255, 0.006719), (-0.0003515, 0.003569, 0.006234), (2.521e-09, 0.0026, 0.00575), (0.0003515, 0.003569, 0.005266), (0.0005072, 0.00255, 0.004781), (0.001041, 0.003431, 0.004297), (0.000995, 0.002402, 0.003813), (0.00169, 0.003162, 0.003328), (0.001444, 0.002162, 0.002844), (0.002275, 0.002772, 0.002359), (0.001838, 0.001838, 0.001875), (0.002772, 0.002275, 0.001391), (0.002162, 0.001444, 0.0009063), (0.003162, 0.00169, 0.0004219), (0.002488, -0.0007547, 4.688e-05), (0.003431, -0.001041, 0.0005469), (0.002488, -0.0007547, 0.001047), (0.003431, -0.001041, 0.001547), (0.002488, -0.0007547, 0.002047), (0.003431, -0.001041, 0.002547), (0.002488, -0.0007547, 0.003047), (0.003431, -0.001041, 0.003547), (0.002488, -0.0007547, 0.004047), (0.003431, -0.001041, 0.004547), (0.002488, -0.0007547, 0.005047), (0.003431, -0.001041, 0.005547), (0.002488, -0.0007547, 0.006047), (0.003431, -0.001041, 0.006547), (0.002488, -0.0007547, 0.007047), (0.003431, -0.001041, 0.007547), (0.002488, -0.0007547, 0.008047), (0.003431, -0.001041, 0.008547), (0.002488, -0.0007548, 0.009047), (0.003431, -0.001041, 0.009547), (-0.001649, 0.00201, 0.009641), (-0.001992, 0.002981, 0.009156), (-0.001226, 0.002293, 0.008672), (-0.001372, 0.003313, 0.008188), (-0.0007547, 0.002488, 0.007703), (-0.0006995, 0.003517, 0.007219), (-0.0002548, 0.002587, 0.006734), (3.316e-09, 0.003586, 0.00625), (0.0002548, 0.002587, 0.005766), (0.0006996, 0.003517, 0.005281), (0.0007547, 0.002488, 0.004797), (0.001372, 0.003313, 0.004313), (0.001226, 0.002293, 0.003828), (0.001992, 0.002981, 0.003344), (0.001649, 0.00201, 0.002859), (0.002536, 0.002536, 0.002375), (0.00201, 0.001649, 0.001891), (0.002982, 0.001992, 0.001406), (0.002293, 0.001226, 0.0009219), (0.003313, 0.001372, 0.0004375), (0.003517, -0.0006996, 0.0005313), (0.00255, -0.0005072, 0.001031), (0.003517, -0.0006996, 0.001531), (0.00255, -0.0005072, 0.002031), (0.003517, -0.0006996, 0.002531), (0.00255, -0.0005072, 0.003031), (0.003517, -0.0006996, 0.003531), (0.00255, -0.0005072, 0.004031), (0.003517, -0.0006996, 0.004531), (0.00255, -0.0005072, 0.005031), (0.003517, -0.0006996, 0.005531), (0.00255, -0.0005072, 0.006031), (0.003517, -0.0006996, 0.006531), (0.00255, -0.0005072, 0.007031), (0.003517, -0.0006996, 0.007531), (0.00255, -0.0005072, 0.008031), (0.003517, -0.0006996, 0.008531), (0.00255, -0.0005073, 0.009031), (0.003517, -0.0006996, 0.009531), (-0.001444, 0.002162, 0.009656), (-0.00169, 0.003162, 0.009172), (-0.000995, 0.002402, 0.008688), (-0.001041, 0.003431, 0.008203), (-0.0005072, 0.00255, 0.007719), (-0.0003515, 0.003569, 0.007234), (2.521e-09, 0.0026, 0.00675), (0.0003515, 0.003569, 0.006266), (0.0005072, 0.00255, 0.005781), (0.001041, 0.003431, 0.005297), (0.000995, 0.002402, 0.004813), (0.00169, 0.003162, 0.004328), (0.001444, 0.002162, 0.003844), (0.002275, 0.002772, 0.003359), (0.001838, 0.001838, 0.002875), (0.002772, 0.002275, 0.002391), (0.002162, 0.001444, 0.001906), (0.003162, 0.00169, 0.001422), (0.002402, 0.000995, 0.0009375), (0.003431, 0.001041, 0.0004531), (0.002587, -0.0002548, 1.563e-05), (0.003569, -0.0003515, 0.0005156), (0.002587, -0.0002548, 0.001016), (0.003569, -0.0003515, 0.001516), (0.002587, -0.0002549, 0.002016), (0.003569, -0.0003515, 0.002516), (0.002587, -0.0002549, 0.003016), (0.003569, -0.0003515, 0.003516), (0.002587, -0.0002548, 0.004016), (0.003569, -0.0003515, 0.004516), (0.002587, -0.0002549, 0.005016), (0.003569, -0.0003515, 0.005516), (0.002587, -0.0002549, 0.006016), (0.003569, -0.0003515, 0.006516), (0.002587, -0.0002549, 0.007016), (0.003569, -0.0003515, 0.007516), (0.002587, -0.0002549, 0.008016), (0.003569, -0.0003515, 0.008516), (0.002587, -0.0002549, 0.009016), (0.003569, -0.0003515, 0.009516), (-0.001226, 0.002293, 0.009672), (-0.001372, 0.003313, 0.009188), (-0.0007547, 0.002488, 0.008703), (-0.0006995, 0.003517, 0.008219), (-0.0002548, 0.002587, 0.007734), (1.249e-08, 0.003586, 0.00725), (0.0002548, 0.002587, 0.006766), (0.0006996, 0.003517, 0.006281), (0.0007547, 0.002488, 0.005797), (0.001372, 0.003313, 0.005313), (0.001226, 0.002293, 0.004828), (0.001992, 0.002981, 0.004344), (0.001649, 0.00201, 0.003859), (0.002536, 0.002536, 0.003375), (0.00201, 0.001649, 0.002891), (0.002981, 0.001992, 0.002406), (0.002293, 0.001226, 0.001922), (0.003313, 0.001372, 0.001438), (0.002488, 0.0007547, 0.0009531), (0.003517, 0.0006996, 0.0004688), (0.0026, -3.936e-09, 4.657e-10), (0.003586, -5.268e-09, 0.0005), (0.0026, -3.936e-09, 0.001), (0.003586, -7.657e-10, 0.0015), (0.0026, -7.325e-09, 0.002), (0.003586, -9.942e-09, 0.0025), (0.0026, -7.325e-09, 0.003), (0.003586, -5.439e-09, 0.0035), (0.0026, -4.06e-09, 0.004), (0.003586, -9.367e-10, 0.0045), (0.0026, -7.449e-09, 0.005), (0.003586, -1.011e-08, 0.0055), (0.0026, -1.41e-08, 0.006), (0.003586, -1.929e-08, 0.0065), (0.0026, -1.41e-08, 0.007), (0.003586, -1.108e-09, 0.0075), (0.0026, -7.573e-09, 0.008), (0.003586, -1.028e-08, 0.0085), (0.0026, -1.423e-08, 0.009), (0.003586, -1.946e-08, 0.0095), (-0.000995, 0.002402, 0.009688), (-0.001041, 0.003431, 0.009203), (-0.0005072, 0.00255, 0.008719), (-0.0003515, 0.003569, 0.008234), (9.175e-09, 0.0026, 0.00775), (0.0003515, 0.003569, 0.007266), (0.0005072, 0.00255, 0.006781), (0.001041, 0.003431, 0.006297), (0.000995, 0.002402, 0.005813), (0.00169, 0.003162, 0.005328), (0.001444, 0.002162, 0.004844), (0.002275, 0.002772, 0.004359), (0.001838, 0.001838, 0.003875), (0.002772, 0.002275, 0.003391), (0.002162, 0.001444, 0.002906), (0.003162, 0.00169, 0.002422), (0.002402, 0.000995, 0.001938), (0.003431, 0.001041, 0.001453), (0.00255, 0.0005072, 0.0009688), (0.003569, 0.0003515, 0.0004844), (0.002587, 0.0002548, 0.0009844), (0.003569, 0.0003515, 0.001484), (0.002587, 0.0002548, 0.001984), (0.003569, 0.0003515, 0.002484), (0.002587, 0.0002548, 0.002984), (0.003569, 0.0003515, 0.003484), (0.002587, 0.0002548, 0.003984), (0.003569, 0.0003515, 0.004484), (0.002587, 0.0002548, 0.004984), (0.003569, 0.0003515, 0.005484), (0.002587, 0.0002548, 0.005984), (0.003569, 0.0003515, 0.006484), (0.002587, 0.0002548, 0.006984), (0.003569, 0.0003515, 0.007484), (0.002587, 0.0002548, 0.007984), (0.003569, 0.0003515, 0.008484), (0.002587, 0.0002548, 0.008984), (0.003569, 0.0003515, 0.009484), (0.002587, 0.0002548, 0.009984), (-0.0007547, 0.002488, 0.009703), (-0.0006996, 0.003517, 0.009219), (-0.0002548, 0.002587, 0.008734), (2.167e-08, 0.003586, 0.00825), (0.0002548, 0.002587, 0.007766), (0.0006996, 0.003517, 0.007281), (0.0007547, 0.002488, 0.006797), (0.001372, 0.003313, 0.006313), (0.001226, 0.002293, 0.005828), (0.001992, 0.002981, 0.005344), (0.001649, 0.00201, 0.004859), (0.002536, 0.002536, 0.004375), (0.00201, 0.001649, 0.003891), (0.002981, 0.001992, 0.003406), (0.002293, 0.001226, 0.002922), (0.003313, 0.001372, 0.002438), (0.002488, 0.0007547, 0.001953), (0.003517, 0.0006996, 0.001469), (0.00255, 0.0005072, 0.001969), (0.003517, 0.0006996, 0.002469), (0.00255, 0.0005072, 0.002969), (0.003517, 0.0006996, 0.003469), (0.00255, 0.0005072, 0.003969), (0.003517, 0.0006995, 0.004469), (0.00255, 0.0005072, 0.004969), (0.003517, 0.0006996, 0.005469), (0.00255, 0.0005072, 0.005969), (0.003517, 0.0006995, 0.006469), (0.00255, 0.0005072, 0.006969), (0.003517, 0.0006996, 0.007469), (0.00255, 0.0005072, 0.007969), (0.003517, 0.0006995, 0.008469), (0.00255, 0.0005072, 0.008969), (0.003517, 0.0006995, 0.009469), (0.00255, 0.0005072, 0.009969), (-0.0005072, 0.00255, 0.009719), (-0.0003515, 0.003569, 0.009234), (2.645e-09, 0.0026, 0.00875), (0.0003515, 0.003569, 0.008266), (0.0005072, 0.00255, 0.007781), (0.001041, 0.003431, 0.007297), (0.000995, 0.002402, 0.006813), (0.00169, 0.003162, 0.006328), (0.001444, 0.002162, 0.005844), (0.002275, 0.002772, 0.005359), (0.001838, 0.001838, 0.004875), (0.002772, 0.002275, 0.004391), (0.002162, 0.001444, 0.003906), (0.003162, 0.00169, 0.003422), (0.002402, 0.000995, 0.002938), (0.003431, 0.001041, 0.002453), (0.002488, 0.0007547, 0.002953), (0.003431, 0.001041, 0.003453), (0.002488, 0.0007547, 0.003953), (0.003431, 0.001041, 0.004453), (0.002488, 0.0007547, 0.004953), (0.003431, 0.001041, 0.005453), (0.002488, 0.0007547, 0.005953), (0.003431, 0.001041, 0.006453), (0.002488, 0.0007547, 0.006953), (0.003431, 0.001041, 0.007453), (0.002488, 0.0007547, 0.007953), (0.003431, 0.001041, 0.008453), (0.002488, 0.0007547, 0.008953), (0.003431, 0.001041, 0.009453), (0.002488, 0.0007547, 0.009953), (-0.0002548, 0.002587, 0.009734), (3.487e-09, 0.003586, 0.00925), (0.0002548, 0.002587, 0.008766), (0.0006996, 0.003517, 0.008281), (0.0007547, 0.002488, 0.007797), (0.001372, 0.003313, 0.007313), (0.001226, 0.002293, 0.006828), (0.001992, 0.002981, 0.006344), (0.001649, 0.00201, 0.005859), (0.002536, 0.002536, 0.005375), (0.00201, 0.001649, 0.004891), (0.002982, 0.001992, 0.004406), (0.002293, 0.001226, 0.003922), (0.003313, 0.001372, 0.003438), (0.002402, 0.000995, 0.003938), (0.003313, 0.001372, 0.004438), (0.002402, 0.000995, 0.004938), (0.003313, 0.001372, 0.005438), (0.002402, 0.000995, 0.005938), (0.003313, 0.001372, 0.006438), (0.002402, 0.000995, 0.006938), (0.003313, 0.001372, 0.007438), (0.002402, 0.000995, 0.007938), (0.003313, 0.001372, 0.008438), (0.002402, 0.000995, 0.008938), (0.003313, 0.001372, 0.009438), (0.002402, 0.000995, 0.009938), (2.645e-09, 0.0026, 0.00975), (0.0003515, 0.003569, 0.009266), (0.0005072, 0.00255, 0.008781), (0.001041, 0.003431, 0.008297), (0.000995, 0.002402, 0.007813), (0.00169, 0.003162, 0.007328), (0.001444, 0.002162, 0.006844), (0.002275, 0.002772, 0.006359), (0.001838, 0.001838, 0.005875), (0.002772, 0.002275, 0.005391), (0.002162, 0.001444, 0.004906), (0.003162, 0.00169, 0.004422), (0.002293, 0.001226, 0.004922), (0.003162, 0.00169, 0.005422), (0.002293, 0.001226, 0.005922), (0.003162, 0.00169, 0.006422), (0.002293, 0.001226, 0.006922), (0.003162, 0.00169, 0.007422), (0.002293, 0.001226, 0.007922), (0.003162, 0.00169, 0.008422), (0.002293, 0.001226, 0.008922), (0.003162, 0.00169, 0.009422), (0.002293, 0.001226, 0.009922), (0.0002548, 0.002587, 0.009766), (0.0006996, 0.003517, 0.009281), (0.0007547, 0.002488, 0.008797), (0.001372, 0.003313, 0.008313), (0.001226, 0.002293, 0.007828), (0.001992, 0.002981, 0.007344), (0.001649, 0.00201, 0.006859), (0.002536, 0.002536, 0.006375), (0.00201, 0.001649, 0.005891), (0.002981, 0.001992, 0.005406), (0.002162, 0.001444, 0.005906), (0.002982, 0.001992, 0.006406), (0.002162, 0.001444, 0.006906), (0.002981, 0.001992, 0.007406), (0.002162, 0.001444, 0.007906), (0.002981, 0.001992, 0.008406), (0.002162, 0.001444, 0.008906), (0.002982, 0.001992, 0.009406), (0.002162, 0.001444, 0.009906), (0.0005072, 0.00255, 0.009781), (0.001041, 0.003431, 0.009297), (0.000995, 0.002402, 0.008813), (0.00169, 0.003162, 0.008328), (0.001444, 0.002162, 0.007844), (0.002275, 0.002772, 0.007359), (0.001838, 0.001838, 0.006875), (0.002772, 0.002275, 0.006391), (0.00201, 0.001649, 0.006891), (0.002772, 0.002275, 0.007391), (0.00201, 0.001649, 0.007891), (0.002772, 0.002275, 0.008391), (0.00201, 0.001649, 0.008891), (0.002772, 0.002275, 0.009391), (0.00201, 0.001649, 0.009891), (0.0007547, 0.002488, 0.009797), (0.001372, 0.003313, 0.009313), (0.001226, 0.002293, 0.008828), (0.001992, 0.002981, 0.008344), (0.001649, 0.00201, 0.007859), (0.002536, 0.002536, 0.007375), (0.001838, 0.001838, 0.007875), (0.002536, 0.002536, 0.008375), (0.001838, 0.001838, 0.008875), (0.002536, 0.002536, 0.009375), (0.001838, 0.001838, 0.009875), (0.000995, 0.002402, 0.009813), (0.00169, 0.003162, 0.009328), (0.001444, 0.002162, 0.008844), (0.002275, 0.002772, 0.008359), (0.001649, 0.00201, 0.008859), (0.002275, 0.002772, 0.009359), (0.001649, 0.00201, 0.009859), (0.001226, 0.002293, 0.009828), (0.001992, 0.002981, 0.009344), (0.001444, 0.002162, 0.009844)], [], [(0, 1, 2, 3, 4), (5, 6, 1, 0, 7), (1, 8, 9, 2), (3, 2, 10, 11, 12), (13, 14, 6, 5, 15), (6, 16, 8, 1), (17, 9, 8, 18), (2, 9, 19, 10), (11, 10, 20, 21, 22), (23, 24, 14, 13, 25), (14, 26, 16, 6), (18, 8, 16, 27), (18, 28, 29, 17), (30, 19, 9, 17), (10, 19, 31, 20), (21, 20, 32, 33, 34), (35, 36, 24, 23, 37), (24, 38, 26, 14), (27, 16, 26, 39), (27, 40, 28, 18), (41, 29, 28, 42, 43), (17, 29, 44, 30), (45, 31, 19, 30), (20, 31, 46, 32), (33, 32, 47, 48, 49), (36, 52, 38, 24), (39, 26, 38, 53), (39, 54, 40, 27), (42, 28, 40, 55, 56), (57, 44, 29, 41, 58), (30, 44, 59, 45), (60, 46, 31, 45), (32, 46, 61, 47), (48, 47, 62, 63, 64), (51, 67, 52, 36), (53, 38, 52, 68), (53, 69, 54, 39), (55, 40, 54, 70, 71), (72, 59, 44, 57, 73), (45, 59, 74, 60), (75, 61, 46, 60), (47, 61, 76, 62), (63, 62, 77, 92, 78), (66, 81, 67, 51), (68, 52, 67, 82), (68, 83, 69, 53), (70, 54, 69, 84, 85), (86, 74, 59, 72, 87), (60, 74, 88, 75), (89, 76, 61, 75), (62, 76, 90, 77), (92, 77, 91, 106), (80, 95, 81, 66), (82, 67, 81, 96), (82, 97, 83, 68), (84, 69, 83, 98, 99), (100, 88, 74, 86, 101), (75, 88, 102, 89), (103, 90, 76, 89), (77, 90, 104, 91), (106, 91, 105, 119), (94, 109, 95, 80), (96, 81, 95, 110), (96, 111, 97, 82), (98, 83, 97, 112), (113, 102, 88, 100, 114), (89, 102, 115, 103), (116, 104, 90, 103), (91, 104, 117, 105), (119, 105, 118, 133), (108, 122, 109, 94), (110, 95, 109, 123), (110, 124, 111, 96), (112, 97, 111, 125), (126, 115, 102, 113, 127), (103, 115, 128, 116), (129, 117, 104, 116, 130), (105, 117, 131, 118), (133, 118, 132, 159), (121, 136, 122, 108), (137, 123, 109, 122, 138), (123, 139, 124, 110), (125, 111, 124, 140), (180, 128, 115, 126), (116, 128, 141, 142, 130), (142, 143, 144, 145, 146, 147, 148, 149, 150, 151, 152, 153, 154, 155, 129, 130), (156, 131, 117, 129, 155), (118, 131, 157, 132), (159, 132, 158, 200), (135, 162, 136, 121), (138, 122, 136, 163, 164), (164, 165, 166, 167, 168, 169, 170, 171, 172, 173, 174, 175, 176, 177, 137, 138), (178, 139, 123, 137, 177), (140, 124, 139, 179), (222, 141, 128, 180), (181, 182, 143, 142, 141, 183, 184, 185), (182, 186, 144, 143), (186, 187, 145, 144), (187, 188, 146, 145), (188, 189, 147, 146), (189, 190, 148, 147), (190, 191, 149, 148), (150, 149, 191, 192), (151, 150, 192, 193), (152, 151, 193, 194), (153, 152, 194, 195), (154, 153, 195, 196), (155, 154, 196, 197, 198, 156), (198, 157, 131, 156), (158, 132, 157, 197), (200, 158, 199, 231), (161, 203, 162, 135), (163, 136, 162, 204), (203, 205, 165, 164, 163, 204), (205, 206, 166, 165), (206, 207, 167, 166), (207, 208, 168, 167), (208, 209, 169, 168), (209, 210, 170, 169), (171, 170, 210, 211), (172, 171, 211, 212), (173, 172, 212, 213), (174, 173, 213, 214), (175, 174, 214, 215), (176, 175, 215, 216), (177, 176, 216, 217, 218, 219, 220, 178), (179, 139, 178, 221), (227, 183, 141, 222), (185, 223, 224, 225, 181), (197, 196, 195, 194, 193, 192, 191, 190, 189, 188, 187, 186, 182, 181, 225, 226), (228, 184, 183, 227), (241, 185, 184, 228), (197, 157, 198), (197, 229, 199, 158), (231, 199, 230, 246), (514, 232, 202, 201), (202, 233, 203, 161), (204, 162, 203), (217, 216, 215, 214, 213, 212, 211, 210, 209, 208, 207, 206, 205, 203, 234, 235), (236, 237, 218, 217, 235), (238, 219, 218, 239), (240, 220, 219, 238), (221, 178, 220, 240), (252, 223, 185, 241), (224, 223, 242, 243), (225, 224, 229, 197, 226), (199, 229, 244, 230), (246, 230, 245, 257), (507, 247, 232, 514), (232, 248, 233, 202), (234, 203, 233, 236, 235), (249, 250, 237, 236), (239, 218, 237, 251), (1645, 242, 223, 252), (243, 244, 229, 224), (243, 242, 253, 254), (230, 244, 255, 245), (257, 245, 256, 1552), (268, 258, 247, 507), (247, 259, 248, 232), (236, 233, 248, 249), (260, 261, 250, 249), (251, 237, 250, 262), (1610, 253, 242, 1645), (254, 255, 244, 243), (254, 253, 263, 264), (245, 255, 265, 256), (1552, 256, 266, 1512), (278, 267, 258, 268), (258, 269, 259, 247), (249, 248, 259, 260), (270, 271, 261, 260), (262, 250, 261, 272), (282, 263, 253, 1610), (264, 265, 255, 254), (264, 263, 273, 274), (256, 265, 275, 266), (1512, 266, 276, 287), (289, 277, 267, 278), (267, 279, 269, 258), (260, 259, 269, 270), (280, 281, 271, 270), (272, 261, 271, 293), (294, 273, 263, 282), (274, 275, 265, 264), (274, 273, 283, 284), (266, 275, 285, 276), (287, 276, 286, 299), (301, 288, 277, 289), (277, 290, 279, 267), (270, 269, 279, 280), (291, 292, 281, 280), (293, 271, 281, 1112), (284, 285, 275, 274), (284, 283, 295, 296), (276, 285, 297, 286), (299, 286, 298, 310), (312, 300, 288, 301), (288, 302, 290, 277), (280, 279, 290, 291), (303, 304, 292, 291), (1112, 281, 292, 1111), (296, 297, 285, 284), (296, 295, 306, 307), (286, 297, 308, 298), (310, 298, 309, 321), (323, 311, 300, 312), (300, 313, 302, 288), (291, 290, 302, 303), (314, 315, 304, 303), (1111, 292, 304, 327), (307, 308, 297, 296), (307, 306, 317, 318), (298, 308, 319, 309), (321, 309, 320, 333), (336, 322, 311, 323), (311, 324, 313, 300), (303, 302, 313, 314), (325, 326, 315, 314), (327, 304, 315, 340), (318, 319, 308, 307), (318, 317, 329, 330), (309, 319, 331, 320), (333, 320, 332, 346), (322, 337, 324, 311), (314, 313, 324, 325), (338, 339, 326, 325), (340, 315, 326, 352), (330, 331, 319, 318), (330, 329, 342, 343), (320, 331, 344, 332), (346, 332, 345, 358), (348, 347, 335, 334), (335, 349, 337, 322), (325, 324, 337, 338), (350, 351, 339, 338), (352, 326, 339, 365), (343, 344, 331, 330), (343, 342, 354, 355), (332, 344, 356, 345), (358, 345, 357, 372), (360, 359, 347, 348), (347, 361, 349, 335), (338, 337, 349, 350), (362, 363, 351, 350), (365, 339, 351, 364), (355, 356, 344, 343), (355, 354, 367, 368), (345, 356, 369, 357), (372, 357, 370, 386, 371), (374, 373, 359, 360), (359, 375, 361, 347), (350, 349, 361, 362), (376, 377, 363, 362), (364, 351, 363, 378), (368, 369, 356, 355), (368, 367, 380, 381), (357, 369, 382, 370), (386, 370, 383, 384, 385), (387, 388, 373, 374), (373, 389, 375, 359), (362, 361, 375, 376), (390, 391, 377, 376), (378, 363, 377, 392), (407, 380, 367, 393, 394), (381, 382, 369, 368), (381, 380, 395, 396), (370, 382, 397, 383), (384, 383, 398, 399, 400), (401, 402, 388, 387), (388, 403, 389, 373), (376, 375, 389, 390), (404, 405, 391, 390), (392, 377, 391, 406), (421, 395, 380, 407, 408), (396, 397, 382, 381), (396, 395, 409, 410), (383, 397, 411, 398), (399, 398, 412, 428, 413), (416, 414, 402, 401, 415), (402, 417, 403, 388), (390, 389, 403, 404), (418, 419, 405, 404), (406, 391, 405, 420), (436, 409, 395, 421, 422), (410, 411, 397, 396), (410, 409, 423, 424), (398, 411, 425, 412), (428, 412, 426, 443, 427), (431, 429, 414, 416, 430), (414, 432, 417, 402), (404, 403, 417, 418), (433, 434, 419, 418), (420, 405, 419, 435), (452, 423, 409, 436, 437), (424, 425, 411, 410), (424, 423, 438, 439), (412, 425, 440, 426), (443, 426, 441, 471, 442), (446, 444, 429, 431, 445), (429, 447, 432, 414), (418, 417, 432, 433), (448, 434, 433, 449), (435, 419, 434, 450, 451), (492, 438, 423, 452, 453), (454, 440, 425, 424, 439), (438, 455, 456, 457, 458, 459, 460, 461, 462, 463, 464, 465, 466, 467, 454, 439), (426, 440, 468, 441), (471, 441, 469, 473, 470), (473, 469, 444, 446, 472), (444, 474, 447, 429), (449, 433, 432, 447, 475), (476, 477, 478, 479, 480, 481, 482, 483, 484, 485, 486, 487, 488, 448, 449, 475), (450, 434, 448, 489, 490), (500, 491, 438, 492, 493), (468, 440, 454, 467), (448, 488, 455, 438, 491, 494, 495), (488, 487, 456, 455), (487, 486, 457, 456), (486, 485, 458, 457), (485, 484, 459, 458), (484, 483, 460, 459), (483, 482, 461, 460), (462, 461, 482, 481), (463, 462, 481, 480), (464, 463, 480, 479), (465, 464, 479, 478), (466, 465, 478, 477), (467, 466, 477, 476, 474, 496, 468), (441, 468, 497, 469), (469, 497, 474, 444), (475, 447, 474, 476), (489, 448, 495, 498, 499), (502, 494, 491, 500, 501), (498, 495, 494, 502, 503), (474, 497, 496), (496, 497, 468), (505, 278, 504), (506, 504, 278, 268), (289, 278, 505), (505, 504, 509, 508), (504, 506, 512, 509), (268, 507, 513, 506), (510, 289, 505), (508, 511, 510, 505), (301, 289, 510), (508, 509, 517, 516), (509, 512, 521, 517), (506, 513, 522, 512), (507, 514, 523, 513), (518, 301, 510), (511, 519, 518, 510), (515, 520, 519, 511), (516, 515, 511, 508), (514, 201, 524), (312, 301, 518), (520, 515, 526, 525), (516, 517, 528, 527), (517, 521, 533, 528), (512, 522, 534, 521), (513, 523, 535, 522), (514, 524, 536, 523), (529, 312, 518), (519, 530, 529, 518), (520, 531, 530, 519), (525, 532, 531, 520), (527, 526, 515, 516), (524, 201, 160, 537), (323, 312, 529), (532, 525, 539, 538), (525, 526, 540, 539), (526, 527, 541, 540), (527, 528, 542, 541), (528, 533, 548, 542), (521, 534, 549, 533), (522, 535, 550, 534), (523, 536, 551, 535), (524, 537, 552, 536), (543, 323, 529), (530, 544, 543, 529), (531, 545, 544, 530), (532, 546, 545, 531), (537, 160, 134, 553), (543, 336, 323), (546, 532, 538, 547), (547, 538, 555, 554), (538, 539, 556, 555), (540, 541, 558, 557), (542, 548, 566, 559), (533, 549, 567, 548), (534, 550, 568, 549), (535, 551, 569, 550), (536, 552, 570, 551), (537, 553, 571, 552), (336, 543, 560), (544, 561, 560, 543), (545, 562, 561, 544), (546, 563, 562, 545), (547, 564, 563, 546), (554, 565, 564, 547), (557, 556, 539, 540), (559, 558, 541, 542), (553, 134, 120, 572), (560, 334, 336), (565, 554, 574, 573), (554, 555, 575, 574), (555, 556, 576, 575), (556, 557, 577, 576), (557, 558, 578, 577), (558, 559, 579, 578), (559, 566, 587, 579), (548, 567, 588, 566), (549, 568, 589, 567), (550, 569, 590, 568), (551, 570, 591, 569), (552, 571, 592, 570), (553, 572, 593, 571), (334, 560, 580), (561, 581, 580, 560), (562, 582, 581, 561), (563, 583, 582, 562), (564, 584, 583, 563), (565, 585, 584, 564), (573, 586, 585, 565), (572, 120, 107, 594), (348, 334, 580), (586, 573, 596, 595), (573, 574, 597, 596), (574, 575, 598, 597), (575, 576, 599, 598), (576, 577, 600, 599), (577, 578, 601, 600), (578, 579, 602, 601), (579, 587, 611, 602), (566, 588, 612, 587), (567, 589, 613, 588), (568, 590, 614, 589), (569, 591, 615, 590), (570, 592, 616, 591), (571, 593, 617, 592), (572, 594, 618, 593), (581, 604, 603, 580), (582, 605, 604, 581), (583, 606, 605, 582), (584, 607, 606, 583), (585, 608, 607, 584), (594, 107, 93, 619), (360, 348, 603), (608, 585, 586, 609), (609, 586, 595, 610), (610, 595, 621, 620), (595, 596, 622, 621), (596, 597, 623, 622), (597, 598, 624, 623), (598, 599, 625, 624), (599, 600, 626, 625), (600, 601, 627, 626), (601, 602, 628, 627), (602, 611, 638, 628), (587, 612, 639, 611), (588, 613, 640, 612), (589, 614, 641, 613), (590, 615, 642, 614), (591, 616, 643, 615), (592, 617, 644, 616), (593, 618, 645, 617), (594, 619, 646, 618), (604, 630, 629, 603), (605, 631, 630, 604), (606, 632, 631, 605), (607, 633, 632, 606), (608, 634, 633, 607), (609, 635, 634, 608), (610, 636, 635, 609), (620, 637, 636, 610), (619, 93, 79, 647), (374, 360, 629), (637, 620, 649, 648), (620, 621, 650, 649), (621, 622, 651, 650), (622, 623, 652, 651), (623, 624, 653, 652), (624, 625, 654, 653), (625, 626, 655, 654), (626, 627, 656, 655), (627, 628, 657, 656), (628, 638, 668, 657), (611, 639, 669, 638), (612, 640, 670, 639), (613, 641, 671, 640), (614, 642, 672, 641), (615, 643, 673, 642), (616, 644, 674, 643), (617, 645, 675, 644), (618, 646, 676, 645), (619, 647, 677, 646), (630, 659, 658, 629), (631, 660, 659, 630), (632, 661, 660, 631), (633, 662, 661, 632), (634, 663, 662, 633), (635, 664, 663, 634), (636, 665, 664, 635), (637, 666, 665, 636), (648, 667, 666, 637), (647, 79, 65, 678), (387, 374, 658), (667, 648, 680, 679), (648, 649, 681, 680), (649, 650, 682, 681), (650, 651, 683, 682), (651, 652, 684, 683), (652, 653, 685, 684), (653, 654, 686, 685), (654, 655, 687, 686), (655, 656, 688, 687), (656, 657, 689, 688), (657, 668, 701, 689), (638, 669, 702, 668), (639, 670, 703, 669), (640, 671, 704, 670), (641, 672, 705, 671), (642, 673, 706, 672), (643, 674, 707, 673), (644, 675, 708, 674), (645, 676, 709, 675), (646, 677, 710, 676), (647, 678, 711, 677), (387, 658, 690), (659, 691, 690, 658), (660, 692, 691, 659), (661, 693, 692, 660), (662, 694, 693, 661), (663, 695, 694, 662), (664, 696, 695, 663), (665, 697, 696, 664), (666, 698, 697, 665), (667, 699, 698, 666), (679, 700, 699, 667), (678, 65, 50, 712), (690, 401, 387), (700, 679, 714, 713), (679, 680, 715, 714), (680, 681, 716, 715), (681, 682, 717, 716), (682, 683, 718, 717), (683, 684, 719, 718), (684, 685, 720, 719), (685, 686, 721, 720), (686, 687, 722, 721), (687, 688, 723, 722), (688, 689, 724, 723), (689, 701, 737, 724), (668, 702, 738, 701), (669, 703, 739, 702), (670, 704, 740, 703), (671, 705, 741, 704), (672, 706, 742, 705), (673, 707, 743, 706), (674, 708, 744, 707), (675, 709, 745, 708), (676, 710, 746, 709), (677, 711, 747, 710), (678, 712, 748, 711), (415, 401, 690, 725), (691, 726, 725, 690), (692, 727, 726, 691), (693, 728, 727, 692), (694, 729, 728, 693), (695, 730, 729, 694), (696, 731, 730, 695), (697, 732, 731, 696), (698, 733, 732, 697), (699, 734, 733, 698), (700, 735, 734, 699), (713, 736, 735, 700), (712, 50, 35, 749), (416, 415, 725), (736, 713, 751, 750), (713, 714, 752, 751), (714, 715, 753, 752), (715, 716, 754, 753), (716, 717, 755, 754), (717, 718, 756, 755), (718, 719, 757, 756), (719, 720, 758, 757), (720, 721, 759, 758), (721, 722, 760, 759), (722, 723, 761, 760), (723, 724, 762, 761), (724, 737, 776, 762), (701, 738, 777, 737), (702, 739, 778, 738), (703, 740, 779, 739), (704, 741, 780, 740), (705, 742, 781, 741), (706, 743, 782, 742), (707, 744, 783, 743), (708, 745, 784, 744), (709, 746, 785, 745), (710, 747, 786, 746), (711, 748, 787, 747), (712, 749, 788, 748), (35, 37, 749), (763, 430, 416, 725), (726, 764, 763, 725), (727, 765, 764, 726), (728, 766, 765, 727), (729, 767, 766, 728), (730, 768, 767, 729), (731, 769, 768, 730), (732, 770, 769, 731), (733, 771, 770, 732), (734, 772, 771, 733), (735, 773, 772, 734), (736, 774, 773, 735), (750, 775, 774, 736), (749, 37, 23, 789), (431, 430, 763), (775, 750, 791, 790), (750, 751, 792, 791), (751, 752, 793, 792), (752, 753, 794, 793), (753, 754, 795, 794), (754, 755, 796, 795), (755, 756, 797, 796), (756, 757, 798, 797), (757, 758, 799, 798), (758, 759, 800, 799), (759, 760, 801, 800), (760, 761, 802, 801), (761, 762, 803, 802), (762, 776, 818, 803), (737, 777, 819, 776), (738, 778, 820, 777), (739, 779, 821, 778), (740, 780, 822, 779), (741, 781, 823, 780), (742, 782, 824, 781), (743, 783, 825, 782), (744, 784, 826, 783), (745, 785, 827, 784), (746, 786, 828, 785), (747, 787, 829, 786), (748, 788, 830, 787), (749, 789, 831, 788), (23, 25, 789), (804, 445, 431, 763), (764, 805, 804, 763), (765, 806, 805, 764), (766, 807, 806, 765), (767, 808, 807, 766), (768, 809, 808, 767), (769, 810, 809, 768), (770, 811, 810, 769), (771, 812, 811, 770), (772, 813, 812, 771), (773, 814, 813, 772), (774, 815, 814, 773), (775, 816, 815, 774), (790, 817, 816, 775), (789, 25, 13, 832), (446, 445, 804), (817, 790, 834, 833), (790, 791, 835, 834), (791, 792, 836, 835), (792, 793, 837, 836), (793, 794, 838, 837), (794, 795, 839, 838), (795, 796, 840, 839), (796, 797, 841, 840), (797, 798, 842, 841), (798, 799, 843, 842), (799, 800, 844, 843), (800, 801, 845, 844), (801, 802, 846, 845), (802, 803, 847, 846), (803, 818, 863, 847), (776, 819, 864, 818), (777, 820, 865, 819), (778, 821, 866, 820), (779, 822, 867, 821), (780, 823, 868, 822), (781, 824, 869, 823), (782, 825, 870, 824), (783, 826, 871, 825), (784, 827, 872, 826), (785, 828, 873, 827), (786, 829, 874, 828), (787, 830, 875, 829), (788, 831, 876, 830), (789, 832, 877, 831), (13, 15, 832), (848, 472, 446, 804), (805, 849, 848, 804), (806, 850, 849, 805), (807, 851, 850, 806), (808, 852, 851, 807), (809, 853, 852, 808), (810, 854, 853, 809), (811, 855, 854, 810), (812, 856, 855, 811), (813, 857, 856, 812), (814, 858, 857, 813), (815, 859, 858, 814), (816, 860, 859, 815), (817, 861, 860, 816), (833, 862, 861, 817), (832, 15, 5, 878), (473, 472, 848), (862, 833, 880, 879), (833, 834, 881, 880), (834, 835, 882, 881), (835, 836, 883, 882), (836, 837, 884, 883), (837, 838, 885, 884), (838, 839, 886, 885), (839, 840, 887, 886), (840, 841, 888, 887), (841, 842, 889, 888), (842, 843, 890, 889), (843, 844, 891, 890), (844, 845, 892, 891), (845, 846, 893, 892), (846, 847, 894, 893), (847, 863, 911, 894), (818, 864, 912, 863), (819, 865, 913, 864), (820, 866, 914, 865), (821, 867, 915, 866), (822, 868, 916, 867), (823, 869, 917, 868), (824, 870, 918, 869), (825, 871, 919, 870), (826, 872, 920, 871), (827, 873, 921, 872), (828, 874, 922, 873), (829, 875, 923, 874), (830, 876, 924, 875), (831, 877, 925, 876), (832, 878, 926, 877), (5, 7, 878), (895, 470, 473, 848), (849, 896, 895, 848), (850, 897, 896, 849), (851, 898, 897, 850), (852, 899, 898, 851), (853, 900, 899, 852), (854, 901, 900, 853), (855, 902, 901, 854), (856, 903, 902, 855), (857, 904, 903, 856), (858, 905, 904, 857), (859, 906, 905, 858), (860, 907, 906, 859), (861, 908, 907, 860), (862, 909, 908, 861), (879, 910, 909, 862), (878, 7, 0, 927), (471, 470, 895), (910, 879, 929, 928), (879, 880, 930, 929), (880, 881, 931, 930), (881, 882, 932, 931), (882, 883, 933, 932), (883, 884, 934, 933), (884, 885, 935, 934), (885, 886, 936, 935), (886, 887, 937, 936), (887, 888, 938, 937), (888, 889, 939, 938), (889, 890, 940, 939), (890, 891, 941, 940), (891, 892, 942, 941), (892, 893, 943, 942), (893, 894, 944, 943), (894, 911, 962, 944), (863, 912, 963, 911), (864, 913, 964, 912), (865, 914, 965, 913), (866, 915, 966, 914), (867, 916, 967, 915), (868, 917, 968, 916), (869, 918, 969, 917), (870, 919, 970, 918), (871, 920, 971, 919), (872, 921, 972, 920), (873, 922, 973, 921), (874, 923, 974, 922), (875, 924, 975, 923), (876, 925, 976, 924), (877, 926, 977, 925), (878, 927, 978, 926), (0, 4, 927), (945, 442, 471, 895), (896, 946, 945, 895), (897, 947, 946, 896), (898, 948, 947, 897), (899, 949, 948, 898), (900, 950, 949, 899), (901, 951, 950, 900), (902, 952, 951, 901), (903, 953, 952, 902), (904, 954, 953, 903), (905, 955, 954, 904), (906, 956, 955, 905), (907, 957, 956, 906), (908, 958, 957, 907), (909, 959, 958, 908), (910, 960, 959, 909), (928, 961, 960, 910), (927, 4, 3, 979), (443, 442, 945), (961, 928, 981, 980), (928, 929, 982, 981), (929, 930, 983, 982), (930, 931, 984, 983), (931, 932, 985, 984), (932, 933, 986, 985), (933, 934, 987, 986), (934, 935, 988, 987), (935, 936, 989, 988), (936, 937, 990, 989), (937, 938, 991, 990), (938, 939, 992, 991), (939, 940, 993, 992), (940, 941, 994, 993), (941, 942, 995, 994), (942, 943, 996, 995), (943, 944, 997, 996), (944, 962, 1016, 997), (911, 963, 1017, 962), (912, 964, 1018, 963), (913, 965, 1019, 964), (914, 966, 1020, 965), (915, 967, 1021, 966), (916, 968, 1022, 967), (917, 969, 1023, 968), (918, 970, 1024, 969), (919, 971, 1025, 970), (920, 972, 1026, 971), (921, 973, 1027, 972), (922, 974, 1028, 973), (923, 975, 1029, 974), (924, 976, 1030, 975), (925, 977, 1031, 976), (926, 978, 1032, 977), (927, 979, 1033, 978), (3, 12, 979), (998, 427, 443, 945), (946, 999, 998, 945), (947, 1000, 999, 946), (948, 1001, 1000, 947), (949, 1002, 1001, 948), (950, 1003, 1002, 949), (951, 1004, 1003, 950), (952, 1005, 1004, 951), (953, 1006, 1005, 952), (954, 1007, 1006, 953), (955, 1008, 1007, 954), (956, 1009, 1008, 955), (957, 1010, 1009, 956), (958, 1011, 1010, 957), (959, 1012, 1011, 958), (960, 1013, 1012, 959), (961, 1014, 1013, 960), (980, 1015, 1014, 961), (979, 12, 11, 1034), (428, 427, 998), (1015, 980, 1036, 1035), (980, 981, 1037, 1036), (981, 982, 1038, 1037), (982, 983, 1039, 1038), (983, 984, 1040, 1039), (984, 985, 1041, 1040), (985, 986, 1042, 1041), (986, 987, 1043, 1042), (987, 988, 1044, 1043), (988, 989, 1045, 1044), (989, 990, 1046, 1045), (990, 991, 1047, 1046), (991, 992, 1048, 1047), (992, 993, 1049, 1048), (993, 994, 1050, 1049), (994, 995, 1051, 1050), (995, 996, 1052, 1051), (996, 997, 1053, 1052), (997, 1016, 1073, 1053), (962, 1017, 1074, 1016), (963, 1018, 1075, 1017), (964, 1019, 1076, 1018), (965, 1020, 1077, 1019), (966, 1021, 1078, 1020), (967, 1022, 1079, 1021), (968, 1023, 1080, 1022), (969, 1024, 1081, 1023), (970, 1025, 1082, 1024), (971, 1026, 1083, 1025), (972, 1027, 1084, 1026), (973, 1028, 1085, 1027), (974, 1029, 1086, 1028), (975, 1030, 1087, 1029), (976, 1031, 1088, 1030), (977, 1032, 1089, 1031), (978, 1033, 1090, 1032), (979, 1034, 1091, 1033), (11, 22, 1034), (1054, 413, 428, 998), (999, 1055, 1054, 998), (1000, 1056, 1055, 999), (1001, 1057, 1056, 1000), (1002, 1058, 1057, 1001), (1003, 1059, 1058, 1002), (1004, 1060, 1059, 1003), (1005, 1061, 1060, 1004), (1006, 1062, 1061, 1005), (1007, 1063, 1062, 1006), (1008, 1064, 1063, 1007), (1009, 1065, 1064, 1008), (1010, 1066, 1065, 1009), (1011, 1067, 1066, 1010), (1012, 1068, 1067, 1011), (1013, 1069, 1068, 1012), (1014, 1070, 1069, 1013), (1015, 1071, 1070, 1014), (1035, 1072, 1071, 1015), (1034, 22, 21, 1092), (399, 413, 1054), (1072, 1035, 1094, 1093), (1035, 1036, 1095, 1094), (1036, 1037, 1096, 1095), (1037, 1038, 1097, 1096), (1038, 1039, 1098, 1097), (1039, 1040, 1099, 1098), (1040, 1041, 1100, 1099), (1041, 1042, 1101, 1100), (1042, 1043, 1102, 1101), (1043, 1044, 1103, 1102), (1044, 1045, 1104, 1103), (1045, 1046, 1105, 1104), (1046, 1047, 1106, 1105), (1047, 1048, 1107, 1106), (1048, 1049, 1108, 1107), (1049, 1050, 1109, 1108), (1050, 1051, 1110, 1109), (1051, 1052, 1111, 1110), (1052, 1053, 1112, 1111), (1053, 1073, 293, 1112), (1016, 1074, 1133, 1073), (1017, 1075, 1134, 1074), (1018, 1076, 1135, 1075), (1019, 1077, 1136, 1076), (1020, 1078, 1137, 1077), (1021, 1079, 1138, 1078), (1022, 1080, 1139, 1079), (1023, 1081, 1140, 1080), (1024, 1082, 1141, 1081), (1025, 1083, 1142, 1082), (1026, 1084, 1143, 1083), (1027, 1085, 1144, 1084), (1028, 1086, 1145, 1085), (1029, 1087, 1146, 1086), (1030, 1088, 1147, 1087), (1031, 1089, 1148, 1088), (1032, 1090, 1149, 1089), (1033, 1091, 1150, 1090), (1034, 1092, 1151, 1091), (21, 34, 1092), (400, 399, 1054, 1113), (1055, 1114, 1113, 1054), (1056, 1115, 1114, 1055), (1057, 1116, 1115, 1056), (1058, 1117, 1116, 1057), (1059, 1118, 1117, 1058), (1060, 1119, 1118, 1059), (1061, 1120, 1119, 1060), (1062, 1121, 1120, 1061), (1063, 1122, 1121, 1062), (1064, 1123, 1122, 1063), (1065, 1124, 1123, 1064), (1066, 1125, 1124, 1065), (1067, 1126, 1125, 1066), (1068, 1127, 1126, 1067), (1069, 1128, 1127, 1068), (1070, 1129, 1128, 1069), (1071, 1130, 1129, 1070), (1072, 1131, 1130, 1071), (1093, 1132, 1131, 1072), (34, 33, 1152, 1092), (1113, 384, 400), (422, 421, 1132, 1093), (437, 436, 1093, 1094), (453, 452, 1094, 1095), (493, 492, 1095, 1096), (501, 500, 1096, 1097), (503, 502, 1097, 1098), (499, 498, 1098, 1099), (490, 489, 1099, 1100), (451, 450, 1100, 1101), (420, 435, 1101, 1102), (406, 420, 1102, 1103), (392, 406, 1103, 1104), (378, 392, 1104, 1105), (364, 378, 1105, 1106), (365, 364, 1106, 1107), (352, 365, 1107, 1108), (340, 352, 1108, 1109), (327, 340, 1109, 1110), (1111, 327, 1110), (293, 1073, 1133), (33, 49, 1152), (385, 384, 1113, 1153), (436, 422, 1093), (421, 408, 1132), (452, 437, 1094), (492, 453, 1095), (500, 493, 1096), (502, 501, 1097), (498, 503, 1098), (489, 499, 1099), (450, 490, 1100), (435, 451, 1101), (272, 293, 1133), (1173, 1133, 1074, 1134), (1174, 1134, 1075, 1135), (1175, 1135, 1076, 1136), (1176, 1136, 1077, 1137), (1177, 1137, 1078, 1138), (1178, 1138, 1079, 1139), (1179, 1139, 1080, 1140), (1180, 1140, 1081, 1141), (1181, 1141, 1082, 1142), (1182, 1142, 1083, 1143), (1183, 1143, 1084, 1144), (1184, 1144, 1085, 1145), (1185, 1145, 1086, 1146), (1186, 1146, 1087, 1147), (1187, 1147, 1088, 1148), (1188, 1148, 1089, 1149), (1189, 1149, 1090, 1150), (1190, 1150, 1091, 1151), (1191, 1151, 1092, 1152), (1152, 49, 48, 1192), (386, 385, 1153), (1153, 1113, 1114, 1154), (1154, 1114, 1115, 1155), (1155, 1115, 1116, 1156), (1156, 1116, 1117, 1157), (1157, 1117, 1118, 1158), (1158, 1118, 1119, 1159), (1159, 1119, 1120, 1160), (1160, 1120, 1121, 1161), (1161, 1121, 1122, 1162), (1162, 1122, 1123, 1163), (1163, 1123, 1124, 1164), (1164, 1124, 1125, 1165), (1165, 1125, 1126, 1166), (1166, 1126, 1127, 1167), (1167, 1127, 1128, 1168), (1168, 1128, 1129, 1169), (1169, 1129, 1130, 1170), (1170, 1130, 1131, 1171), (1171, 1131, 1132, 1172), (408, 407, 1172, 1132), (272, 1133, 1173), (1134, 1174, 1213, 1173), (1135, 1175, 1214, 1174), (1136, 1176, 1215, 1175), (1137, 1177, 1216, 1176), (1138, 1178, 1217, 1177), (1139, 1179, 1218, 1178), (1140, 1180, 1219, 1179), (1141, 1181, 1220, 1180), (1142, 1182, 1221, 1181), (1143, 1183, 1222, 1182), (1144, 1184, 1223, 1183), (1145, 1185, 1224, 1184), (1146, 1186, 1225, 1185), (1147, 1187, 1226, 1186), (1148, 1188, 1227, 1187), (1149, 1189, 1228, 1188), (1150, 1190, 1229, 1189), (1151, 1191, 1230, 1190), (1152, 1192, 1231, 1191), (48, 64, 1192), (1193, 371, 386, 1153), (1154, 1194, 1193, 1153), (1155, 1195, 1194, 1154), (1156, 1196, 1195, 1155), (1157, 1197, 1196, 1156), (1158, 1198, 1197, 1157), (1159, 1199, 1198, 1158), (1160, 1200, 1199, 1159), (1161, 1201, 1200, 1160), (1162, 1202, 1201, 1161), (1163, 1203, 1202, 1162), (1164, 1204, 1203, 1163), (1165, 1205, 1204, 1164), (1166, 1206, 1205, 1165), (1167, 1207, 1206, 1166), (1168, 1208, 1207, 1167), (1169, 1209, 1208, 1168), (1170, 1210, 1209, 1169), (1171, 1211, 1210, 1170), (1172, 1212, 1211, 1171), (407, 394, 1172), (262, 272, 1173), (1192, 64, 63, 1232), (372, 371, 1193), (394, 393, 1212, 1172), (262, 1173, 1213), (1174, 1214, 1253, 1213), (1175, 1215, 1254, 1214), (1176, 1216, 1255, 1215), (1177, 1217, 1256, 1216), (1178, 1218, 1257, 1217), (1179, 1219, 1258, 1218), (1180, 1220, 1259, 1219), (1181, 1221, 1260, 1220), (1182, 1222, 1261, 1221), (1183, 1223, 1262, 1222), (1184, 1224, 1263, 1223), (1185, 1225, 1264, 1224), (1186, 1226, 1265, 1225), (1187, 1227, 1266, 1226), (1188, 1228, 1267, 1227), (1189, 1229, 1268, 1228), (1190, 1230, 1269, 1229), (1191, 1231, 1270, 1230), (1192, 1232, 1271, 1231), (63, 78, 1232), (1233, 358, 372, 1193), (1194, 1234, 1233, 1193), (1195, 1235, 1234, 1194), (1196, 1236, 1235, 1195), (1197, 1237, 1236, 1196), (1198, 1238, 1237, 1197), (1199, 1239, 1238, 1198), (1200, 1240, 1239, 1199), (1201, 1241, 1240, 1200), (1202, 1242, 1241, 1201), (1203, 1243, 1242, 1202), (1204, 1244, 1243, 1203), (1205, 1245, 1244, 1204), (1206, 1246, 1245, 1205), (1207, 1247, 1246, 1206), (1208, 1248, 1247, 1207), (1209, 1249, 1248, 1208), (1210, 1250, 1249, 1209), (1211, 1251, 1250, 1210), (1212, 1252, 1251, 1211), (393, 379, 1212), (251, 262, 1213), (1232, 78, 92, 1272), (379, 1252, 1212), (251, 1213, 1253), (1214, 1254, 1293, 1253), (1215, 1255, 1294, 1254), (1216, 1256, 1295, 1255), (1217, 1257, 1296, 1256), (1218, 1258, 1297, 1257), (1219, 1259, 1298, 1258), (1220, 1260, 1299, 1259), (1221, 1261, 1300, 1260), (1222, 1262, 1301, 1261), (1223, 1263, 1302, 1262), (1224, 1264, 1303, 1263), (1225, 1265, 1304, 1264), (1226, 1266, 1305, 1265), (1227, 1267, 1306, 1266), (1228, 1268, 1307, 1267), (1229, 1269, 1308, 1268), (1230, 1270, 1309, 1269), (1231, 1271, 1310, 1270), (1232, 1272, 1311, 1271), (92, 106, 1272), (1273, 346, 358, 1233), (1234, 1274, 1273, 1233), (1235, 1275, 1274, 1234), (1236, 1276, 1275, 1235), (1237, 1277, 1276, 1236), (1238, 1278, 1277, 1237), (1239, 1279, 1278, 1238), (1240, 1280, 1279, 1239), (1241, 1281, 1280, 1240), (1242, 1282, 1281, 1241), (1243, 1283, 1282, 1242), (1244, 1284, 1283, 1243), (1245, 1285, 1284, 1244), (1246, 1286, 1285, 1245), (1247, 1287, 1286, 1246), (1248, 1288, 1287, 1247), (1249, 1289, 1288, 1248), (1250, 1290, 1289, 1249), (1251, 1291, 1290, 1250), (1252, 1292, 1291, 1251), (379, 366, 1252), (239, 251, 1253), (366, 1292, 1252), (239, 1253, 1293), (106, 119, 1312), (1313, 333, 346, 1273), (1278, 1318, 1317, 1277), (1279, 1319, 1318, 1278), (1280, 1320, 1319, 1279), (1281, 1321, 1320, 1280), (1282, 1322, 1321, 1281), (1283, 1323, 1322, 1282), (1284, 1324, 1323, 1283), (1285, 1325, 1324, 1284), (1286, 1326, 1325, 1285), (1287, 1327, 1326, 1286), (1288, 1328, 1327, 1287), (1289, 1329, 1328, 1288), (1290, 1330, 1329, 1289), (1291, 1331, 1330, 1290), (1292, 1332, 1331, 1291), (366, 353, 1292), (238, 239, 1293), (1333, 1293, 1254, 1294), (1334, 1294, 1255, 1295), (1335, 1295, 1256, 1296), (1336, 1296, 1257, 1297), (1337, 1297, 1258, 1298), (1338, 1298, 1259, 1299), (1339, 1299, 1260, 1300), (1340, 1300, 1261, 1301), (1341, 1301, 1262, 1302), (1342, 1302, 1263, 1303), (1343, 1303, 1264, 1304), (1344, 1304, 1265, 1305), (1345, 1305, 1266, 1306), (1346, 1306, 1267, 1307), (1347, 1307, 1268, 1308), (1348, 1308, 1269, 1309), (1349, 1309, 1270, 1310), (1350, 1310, 1271, 1311), (1351, 1311, 1272, 1312), (1313, 1273, 1274, 1314), (1314, 1274, 1275, 1315), (1315, 1275, 1276, 1316), (1316, 1276, 1277, 1317), (353, 1332, 1292), (238, 1293, 1333), (1294, 1334, 1373, 1333), (1295, 1335, 1374, 1334), (1296, 1336, 1375, 1335), (1297, 1337, 1376, 1336), (1298, 1338, 1377, 1337), (1299, 1339, 1378, 1338), (1300, 1340, 1379, 1339), (1301, 1341, 1380, 1340), (1302, 1342, 1381, 1341), (1303, 1343, 1382, 1342), (1304, 1344, 1383, 1343), (1305, 1345, 1384, 1344), (1306, 1346, 1385, 1345), (1307, 1347, 1386, 1346), (1308, 1348, 1387, 1347), (1309, 1349, 1388, 1348), (1310, 1350, 1389, 1349), (1311, 1351, 1390, 1350), (1312, 1352, 1391, 1351), (119, 133, 1352), (1353, 321, 333, 1313), (1314, 1354, 1353, 1313), (1315, 1355, 1354, 1314), (1316, 1356, 1355, 1315), (1317, 1357, 1356, 1316), (1318, 1358, 1357, 1317), (1319, 1359, 1358, 1318), (1320, 1360, 1359, 1319), (1321, 1361, 1360, 1320), (1322, 1362, 1361, 1321), (1323, 1363, 1362, 1322), (1324, 1364, 1363, 1323), (1325, 1365, 1364, 1324), (1326, 1366, 1365, 1325), (1327, 1367, 1366, 1326), (1328, 1368, 1367, 1327), (1329, 1369, 1368, 1328), (1330, 1370, 1369, 1329), (1331, 1371, 1370, 1330), (1332, 1372, 1371, 1331), (353, 341, 1332), (240, 238, 1333), (341, 1372, 1332), (240, 1333, 1373), (1334, 1374, 1413, 1373), (1335, 1375, 1414, 1374), (1336, 1376, 1415, 1375), (1337, 1377, 1416, 1376), (1338, 1378, 1417, 1377), (1339, 1379, 1418, 1378), (1340, 1380, 1419, 1379), (1341, 1381, 1420, 1380), (1342, 1382, 1421, 1381), (1343, 1383, 1422, 1382), (1344, 1384, 1423, 1383), (1345, 1385, 1424, 1384), (1346, 1386, 1425, 1385), (1347, 1387, 1426, 1386), (1348, 1388, 1427, 1387), (1349, 1389, 1428, 1388), (1350, 1390, 1429, 1389), (1351, 1391, 1430, 1390), (1352, 1392, 1431, 1391), (133, 159, 1392), (1393, 310, 321, 1353), (1354, 1394, 1393, 1353), (1355, 1395, 1394, 1354), (1356, 1396, 1395, 1355), (1357, 1397, 1396, 1356), (1358, 1398, 1397, 1357), (1359, 1399, 1398, 1358), (1360, 1400, 1399, 1359), (1361, 1401, 1400, 1360), (1362, 1402, 1401, 1361), (1363, 1403, 1402, 1362), (1364, 1404, 1403, 1363), (1365, 1405, 1404, 1364), (1366, 1406, 1405, 1365), (1367, 1407, 1406, 1366), (1368, 1408, 1407, 1367), (1369, 1409, 1408, 1368), (1370, 1410, 1409, 1369), (1371, 1411, 1410, 1370), (1372, 1412, 1411, 1371), (341, 328, 1372), (221, 240, 1373), (328, 1412, 1372), (221, 1373, 1413), (1374, 1414, 1453, 1413), (1375, 1415, 1454, 1414), (1376, 1416, 1455, 1415), (1377, 1417, 1456, 1416), (1378, 1418, 1457, 1417), (1379, 1419, 1458, 1418), (1380, 1420, 1459, 1419), (1381, 1421, 1460, 1420), (1382, 1422, 1461, 1421), (1383, 1423, 1462, 1422), (1384, 1424, 1463, 1423), (1385, 1425, 1464, 1424), (1386, 1426, 1465, 1425), (1387, 1427, 1466, 1426), (1388, 1428, 1467, 1427), (1389, 1429, 1468, 1428), (1390, 1430, 1469, 1429), (1391, 1431, 1470, 1430), (1392, 1432, 1471, 1431), (159, 200, 1432), (1433, 299, 310, 1393), (1394, 1434, 1433, 1393), (1395, 1435, 1434, 1394), (1396, 1436, 1435, 1395), (1397, 1437, 1436, 1396), (1398, 1438, 1437, 1397), (1399, 1439, 1438, 1398), (1400, 1440, 1439, 1399), (1401, 1441, 1440, 1400), (1402, 1442, 1441, 1401), (1403, 1443, 1442, 1402), (1404, 1444, 1443, 1403), (1405, 1445, 1444, 1404), (1406, 1446, 1445, 1405), (1407, 1447, 1446, 1406), (1408, 1448, 1447, 1407), (1409, 1449, 1448, 1408), (1410, 1450, 1449, 1409), (1411, 1451, 1450, 1410), (1412, 1452, 1451, 1411), (328, 316, 1412), (179, 221, 1413), (316, 1452, 1412), (179, 1413, 1453), (1414, 1454, 1492, 1453), (1415, 1455, 1493, 1454), (1416, 1456, 1494, 1455), (1417, 1457, 1495, 1456), (1418, 1458, 1496, 1457), (1419, 1459, 1497, 1458), (1420, 1460, 1498, 1459), (1421, 1461, 1499, 1460), (1422, 1462, 1500, 1461), (1423, 1463, 1501, 1462), (1424, 1464, 1502, 1463), (1425, 1465, 1503, 1464), (1426, 1466, 1504, 1465), (1427, 1467, 1505, 1466), (1428, 1468, 1506, 1467), (1429, 1469, 1507, 1468), (1430, 1470, 1508, 1469), (1431, 1471, 1509, 1470), (1432, 1472, 1510, 1471), (200, 231, 1472), (287, 299, 1433), (1434, 1473, 287, 1433), (1435, 1474, 1473, 1434), (1436, 1475, 1474, 1435), (1437, 1476, 1475, 1436), (1438, 1477, 1476, 1437), (1439, 1478, 1477, 1438), (1440, 1479, 1478, 1439), (1441, 1480, 1479, 1440), (1442, 1481, 1480, 1441), (1443, 1482, 1481, 1442), (1444, 1483, 1482, 1443), (1445, 1484, 1483, 1444), (1446, 1485, 1484, 1445), (1447, 1486, 1485, 1446), (1448, 1487, 1486, 1447), (1449, 1488, 1487, 1448), (1450, 1489, 1488, 1449), (1451, 1490, 1489, 1450), (1452, 1491, 1490, 1451), (316, 305, 1452), (140, 179, 1453), (305, 1491, 1452), (140, 1453, 1492), (1454, 1493, 1532, 1492), (1455, 1494, 1533, 1493), (1456, 1495, 1534, 1494), (1457, 1496, 1535, 1495), (1458, 1497, 1536, 1496), (1459, 1498, 1537, 1497), (1460, 1499, 1538, 1498), (1461, 1500, 1539, 1499), (1462, 1501, 1540, 1500), (1463, 1502, 1541, 1501), (1464, 1503, 1542, 1502), (1465, 1504, 1543, 1503), (1466, 1505, 1544, 1504), (1467, 1506, 1545, 1505), (1468, 1507, 1546, 1506), (1469, 1508, 1547, 1507), (1470, 1509, 1548, 1508), (1471, 1510, 1549, 1509), (1472, 1511, 1550, 1510), (231, 246, 1511), (1473, 1513, 1512, 287), (1474, 1514, 1513, 1473), (1475, 1515, 1514, 1474), (1476, 1516, 1515, 1475), (1477, 1517, 1516, 1476), (1478, 1518, 1517, 1477), (1479, 1519, 1518, 1478), (1480, 1520, 1519, 1479), (1481, 1521, 1520, 1480), (1482, 1522, 1521, 1481), (1483, 1523, 1522, 1482), (1484, 1524, 1523, 1483), (1485, 1525, 1524, 1484), (1486, 1526, 1525, 1485), (1487, 1527, 1526, 1486), (1488, 1528, 1527, 1487), (1489, 1529, 1528, 1488), (1490, 1530, 1529, 1489), (1491, 1531, 1530, 1490), (305, 294, 1491), (125, 140, 1492), (294, 1531, 1491), (125, 1492, 1532), (1493, 1533, 1572, 1532), (1494, 1534, 1573, 1533), (1495, 1535, 1574, 1534), (1496, 1536, 1575, 1535), (1497, 1537, 1576, 1536), (1498, 1538, 1577, 1537), (1499, 1539, 1578, 1538), (1500, 1540, 1579, 1539), (1501, 1541, 1580, 1540), (1502, 1542, 1581, 1541), (1503, 1543, 1582, 1542), (1504, 1544, 1583, 1543), (1505, 1545, 1584, 1544), (1506, 1546, 1585, 1545), (1507, 1547, 1586, 1546), (1508, 1548, 1587, 1547), (1509, 1549, 1588, 1548), (1510, 1550, 1589, 1549), (1511, 1551, 1590, 1550), (246, 257, 1551), (1513, 1553, 1552, 1512), (1514, 1554, 1553, 1513), (1515, 1555, 1554, 1514), (1516, 1556, 1555, 1515), (1517, 1557, 1556, 1516), (1518, 1558, 1557, 1517), (1519, 1559, 1558, 1518), (1520, 1560, 1559, 1519), (1521, 1561, 1560, 1520), (1522, 1562, 1561, 1521), (1523, 1563, 1562, 1522), (1524, 1564, 1563, 1523), (1525, 1565, 1564, 1524), (1526, 1566, 1565, 1525), (1527, 1567, 1566, 1526), (1528, 1568, 1567, 1527), (1529, 1569, 1568, 1528), (1530, 1570, 1569, 1529), (1531, 1571, 1570, 1530), (294, 282, 1531), (112, 125, 1532), (282, 1571, 1531), (112, 1532, 1572), (1533, 1573, 1611, 1572), (1534, 1574, 1612, 1573), (1535, 1575, 1613, 1574), (1536, 1576, 1614, 1575), (1537, 1577, 1615, 1576), (1538, 1578, 1616, 1577), (1539, 1579, 1617, 1578), (1540, 1580, 1618, 1579), (1541, 1581, 1619, 1580), (1542, 1582, 1620, 1581), (1543, 1583, 1621, 1582), (1544, 1584, 1622, 1583), (1545, 1585, 1623, 1584), (1546, 1586, 1624, 1585), (1547, 1587, 1625, 1586), (1548, 1588, 1626, 1587), (1549, 1589, 1627, 1588), (1550, 1590, 1628, 1589), (1551, 1591, 1592, 1590), (1552, 1553, 1591, 257), (1554, 1592, 1591, 1553), (1555, 1593, 1592, 1554), (1556, 1594, 1593, 1555), (1557, 1595, 1594, 1556), (1558, 1596, 1595, 1557), (1559, 1597, 1596, 1558), (1560, 1598, 1597, 1559), (1561, 1599, 1598, 1560), (1562, 1600, 1599, 1561), (1563, 1601, 1600, 1562), (1564, 1602, 1601, 1563), (1565, 1603, 1602, 1564), (1566, 1604, 1603, 1565), (1567, 1605, 1604, 1566), (1568, 1606, 1605, 1567), (1569, 1607, 1606, 1568), (1570, 1608, 1607, 1569), (1571, 1609, 1608, 1570), (282, 1610, 1609, 1571), (98, 112, 1572), (99, 98, 1572, 1611), (1573, 1612, 1646, 1611), (1574, 1613, 1647, 1612), (1575, 1614, 1648, 1613), (1576, 1615, 1649, 1614), (1577, 1616, 1650, 1615), (1578, 1617, 1651, 1616), (1579, 1618, 1652, 1617), (1580, 1619, 1653, 1618), (1581, 1620, 1654, 1619), (1582, 1621, 1655, 1620), (1583, 1622, 1656, 1621), (1584, 1623, 1657, 1622), (1585, 1624, 1658, 1623), (1586, 1625, 1659, 1624), (1587, 1626, 1660, 1625), (1588, 1627, 1661, 1626), (1589, 1628, 1629, 1627), (1590, 1592, 1593, 1628), (1594, 1629, 1628, 1593), (1595, 1630, 1629, 1594), (1596, 1631, 1630, 1595), (1597, 1632, 1631, 1596), (1598, 1633, 1632, 1597), (1599, 1634, 1633, 1598), (1600, 1635, 1634, 1599), (1601, 1636, 1635, 1600), (1602, 1637, 1636, 1601), (1603, 1638, 1637, 1602), (1604, 1639, 1638, 1603), (1605, 1640, 1639, 1604), (1606, 1641, 1640, 1605), (1607, 1642, 1641, 1606), (1608, 1643, 1642, 1607), (1609, 1644, 1643, 1608), (1610, 1645, 1644, 1609), (84, 99, 1611), (85, 84, 1611, 1646), (1612, 1647, 1677, 1646), (1613, 1648, 1678, 1647), (1614, 1649, 1679, 1648), (1615, 1650, 1680, 1649), (1616, 1651, 1681, 1650), (1617, 1652, 1682, 1651), (1618, 1653, 1683, 1652), (1619, 1654, 1684, 1653), (1620, 1655, 1685, 1654), (1621, 1656, 1686, 1655), (1622, 1657, 1687, 1656), (1623, 1658, 1688, 1657), (1624, 1659, 1689, 1658), (1625, 1660, 1690, 1659), (1626, 1661, 1662, 1660), (1630, 1661, 1627, 1629), (1631, 1662, 1661, 1630), (1632, 1663, 1662, 1631), (1633, 1664, 1663, 1632), (1634, 1665, 1664, 1633), (1635, 1666, 1665, 1634), (1636, 1667, 1666, 1635), (1637, 1668, 1667, 1636), (1638, 1669, 1668, 1637), (1639, 1670, 1669, 1638), (1640, 1671, 1670, 1639), (1641, 1672, 1671, 1640), (1642, 1673, 1672, 1641), (1643, 1674, 1673, 1642), (1644, 1675, 1674, 1643), (1645, 1676, 1675, 1644), (70, 85, 1646), (1645, 252, 1676), (71, 70, 1646, 1677), (1647, 1678, 1704, 1677), (1648, 1679, 1705, 1678), (1649, 1680, 1706, 1679), (1650, 1681, 1707, 1680), (1651, 1682, 1708, 1681), (1652, 1683, 1709, 1682), (1653, 1684, 1710, 1683), (1654, 1685, 1711, 1684), (1655, 1686, 1712, 1685), (1656, 1687, 1713, 1686), (1657, 1688, 1714, 1687), (1658, 1689, 1715, 1688), (1659, 1690, 1691, 1689), (1663, 1690, 1660, 1662), (1664, 1691, 1690, 1663), (1665, 1692, 1691, 1664), (1666, 1693, 1692, 1665), (1667, 1694, 1693, 1666), (1668, 1695, 1694, 1667), (1669, 1696, 1695, 1668), (1670, 1697, 1696, 1669), (1671, 1698, 1697, 1670), (1672, 1699, 1698, 1671), (1673, 1700, 1699, 1672), (1674, 1701, 1700, 1673), (1675, 1702, 1701, 1674), (1676, 1703, 1702, 1675), (55, 71, 1677), (252, 241, 1703, 1676), (56, 55, 1677, 1704), (1678, 1705, 1727, 1704), (1679, 1706, 1728, 1705), (1680, 1707, 1729, 1706), (1681, 1708, 1730, 1707), (1682, 1709, 1731, 1708), (1683, 1710, 1732, 1709), (1684, 1711, 1733, 1710), (1685, 1712, 1734, 1711), (1686, 1713, 1735, 1712), (1687, 1714, 1736, 1713), (1688, 1715, 1716, 1714), (1689, 1691, 1692, 1715), (1693, 1716, 1715, 1692), (1694, 1717, 1716, 1693), (1695, 1718, 1717, 1694), (1696, 1719, 1718, 1695), (1697, 1720, 1719, 1696), (1698, 1721, 1720, 1697), (1699, 1722, 1721, 1698), (1700, 1723, 1722, 1699), (1701, 1724, 1723, 1700), (1702, 1725, 1724, 1701), (1703, 1726, 1725, 1702), (42, 56, 1704), (241, 228, 1726, 1703), (43, 42, 1704, 1727), (1705, 1728, 1746, 1727), (1706, 1729, 1747, 1728), (1707, 1730, 1748, 1729), (1708, 1731, 1749, 1730), (1709, 1732, 1750, 1731), (1710, 1733, 1751, 1732), (1711, 1734, 1752, 1733), (1712, 1735, 1753, 1734), (1713, 1736, 1737, 1735), (1714, 1716, 1717, 1736), (1718, 1737, 1736, 1717), (1719, 1738, 1737, 1718), (1720, 1739, 1738, 1719), (1721, 1740, 1739, 1720), (1722, 1741, 1740, 1721), (1723, 1742, 1741, 1722), (1724, 1743, 1742, 1723), (1725, 1744, 1743, 1724), (1726, 1745, 1744, 1725), (41, 43, 1727), (228, 227, 1745, 1726), (58, 41, 1727, 1746), (1728, 1747, 1761, 1746), (1730, 1749, 1763, 1748), (1731, 1750, 1764, 1749), (1732, 1751, 1765, 1750), (1733, 1752, 1766, 1751), (1734, 1753, 1754, 1752), (1738, 1753, 1735, 1737), (1739, 1754, 1753, 1738), (1740, 1755, 1754, 1739), (1741, 1756, 1755, 1740), (1742, 1757, 1756, 1741), (1743, 1758, 1757, 1742), (1744, 1759, 1758, 1743), (1745, 1760, 1759, 1744), (57, 58, 1746), (1762, 1747, 1729, 1748), (227, 222, 1760, 1745), (73, 57, 1746, 1761), (1747, 1762, 1772, 1761), (1748, 1763, 1773, 1762), (1749, 1764, 1774, 1763), (1750, 1765, 1775, 1764), (1751, 1766, 1767, 1765), (1752, 1754, 1755, 1766), (1757, 1768, 1767, 1756), (72, 73, 1761), (1766, 1755, 1756, 1767), (1768, 1757, 1758, 1769), (1769, 1758, 1759, 1770), (1770, 1759, 1760, 1771), (222, 180, 1771, 1760), (87, 72, 1761, 1772), (1762, 1773, 1779, 1772), (1763, 1774, 1780, 1773), (1764, 1775, 1776, 1774), (1768, 1775, 1765, 1767), (1769, 1776, 1775, 1768), (86, 87, 1772), (1776, 1769, 1770, 1777), (1777, 1770, 1771, 1778), (180, 126, 1778, 1771), (101, 86, 1772, 1779), (1773, 1780, 1781, 1779), (1774, 1776, 1777, 1780), (1778, 1781, 1780, 1777), (126, 127, 1778), (100, 101, 1779), (127, 113, 1781, 1778), (114, 100, 1779, 1781), (113, 114, 1781), (50, 51, 36, 35), (65, 66, 51, 50), (79, 80, 66, 65), (93, 94, 80, 79), (107, 108, 94, 93), (120, 121, 108, 107), (134, 135, 121, 120), (160, 161, 135, 134), (201, 202, 161, 160), (305, 283, 273, 294), (316, 295, 283, 305), (328, 306, 295, 316), (341, 317, 306, 328), (334, 335, 322, 336), (353, 329, 317, 341), (366, 342, 329, 353), (379, 354, 342, 366), (393, 367, 354, 379), (603, 348, 580), (629, 360, 603), (658, 374, 629), (1272, 106, 1312), (1312, 119, 1352), (1352, 133, 1392), (1392, 159, 1432), (1432, 200, 1472), (1472, 231, 1511), (1511, 246, 1551), (1551, 257, 1591)])
me_cylinder.polygons.foreach_set('use_smooth', [0, 0, 0, 0, 0, 0, 0, 0, 0, 0, 0, 0, 0, 0, 0, 0, 0, 0, 0, 0, 0, 0, 0, 0, 0, 0, 0, 0, 0, 0, 0, 0, 0, 0, 0, 0, 0, 0, 0, 0, 0, 0, 0, 0, 0, 0, 0, 0, 0, 0, 0, 0, 0, 0, 0, 0, 0, 0, 0, 0, 0, 0, 0, 0, 0, 0, 0, 0, 0, 0, 0, 0, 0, 0, 0, 0, 0, 0, 0, 0, 0, 0, 0, 0, 0, 0, 0, 0, 0, 0, 0, 0, 0, 0, 0, 0, 0, 0, 0, 0, 0, 0, 0, 0, 0, 0, 0, 0, 0, 0, 0, 0, 0, 0, 0, 0, 0, 0, 0, 0, 0, 0, 0, 0, 0, 0, 0, 0, 0, 0, 0, 0, 0, 0, 0, 0, 0, 0, 0, 0, 0, 0, 0, 0, 0, 0, 0, 0, 0, 0, 0, 0, 0, 0, 0, 0, 0, 0, 0, 0, 0, 0, 0, 0, 0, 0, 0, 0, 0, 0, 0, 0, 0, 0, 0, 0, 0, 0, 0, 0, 0, 0, 0, 0, 0, 0, 0, 0, 0, 0, 0, 0, 0, 0, 0, 0, 0, 0, 0, 0, 0, 0, 0, 0, 0, 0, 0, 0, 0, 0, 0, 0, 0, 0, 0, 0, 0, 0, 0, 0, 0, 0, 0, 0, 0, 0, 0, 0, 0, 0, 0, 0, 0, 0, 0, 0, 0, 0, 0, 0, 0, 0, 0, 0, 0, 0, 0, 0, 0, 0, 0, 0, 0, 0, 0, 0, 0, 0, 0, 0, 0, 0, 0, 0, 0, 0, 0, 0, 0, 0, 0, 0, 0, 0, 0, 0, 0, 0, 0, 0, 0, 0, 0, 0, 0, 0, 0, 0, 0, 0, 0, 0, 0, 0, 0, 0, 0, 0, 0, 0, 0, 0, 0, 0, 0, 0, 0, 0, 0, 0, 0, 0, 0, 0, 0, 0, 0, 0, 0, 0, 0, 0, 0, 0, 0, 0, 0, 0, 0, 0, 0, 0, 0, 0, 0, 0, 0, 1, 1, 1, 1, 1, 1, 1, 1, 1, 1, 1, 1, 1, 1, 1, 1, 1, 1, 1, 1, 1, 1, 1, 1, 1, 1, 1, 1, 1, 1, 1, 1, 1, 1, 1, 1, 1, 1, 1, 1, 1, 1, 1, 1, 1, 1, 1, 1, 1, 1, 1, 1, 1, 1, 1, 1, 1, 1, 1, 1, 1, 1, 1, 1, 1, 1, 1, 1, 1, 1, 1, 1, 1, 1, 1, 1, 1, 1, 1, 1, 1, 1, 1, 1, 1, 1, 1, 1, 1, 1, 1, 1, 1, 1, 1, 1, 1, 1, 1, 1, 1, 1, 1, 1, 1, 1, 1, 1, 1, 1, 1, 1, 1, 1, 1, 1, 1, 1, 1, 1, 1, 1, 1, 1, 1, 1, 1, 1, 1, 1, 1, 1, 1, 1, 1, 1, 1, 1, 1, 1, 1, 1, 1, 1, 1, 1, 1, 1, 1, 1, 1, 1, 1, 1, 1, 1, 1, 1, 1, 1, 1, 1, 1, 1, 1, 1, 1, 1, 1, 1, 1, 1, 1, 1, 1, 1, 1, 1, 1, 1, 1, 1, 1, 1, 1, 1, 1, 1, 1, 1, 1, 1, 1, 1, 1, 1, 1, 1, 1, 1, 1, 1, 1, 1, 1, 1, 1, 1, 1, 1, 1, 1, 1, 1, 1, 1, 1, 1, 1, 1, 1, 1, 1, 1, 1, 1, 1, 1, 1, 1, 1, 1, 1, 1, 1, 1, 1, 1, 1, 1, 1, 1, 1, 1, 1, 1, 1, 1, 1, 1, 1, 1, 1, 1, 1, 1, 1, 1, 1, 1, 1, 1, 1, 1, 1, 1, 1, 1, 1, 1, 1, 1, 1, 1, 1, 1, 1, 1, 1, 1, 1, 1, 1, 1, 1, 1, 1, 1, 1, 1, 1, 1, 1, 1, 1, 1, 1, 1, 1, 1, 1, 1, 1, 1, 1, 1, 1, 1, 1, 1, 1, 1, 1, 1, 1, 1, 1, 1, 1, 1, 1, 1, 1, 1, 1, 1, 1, 1, 1, 1, 1, 1, 1, 1, 1, 1, 1, 1, 1, 1, 1, 1, 1, 1, 1, 1, 1, 1, 1, 1, 1, 1, 1, 1, 1, 1, 1, 1, 1, 1, 1, 1, 1, 1, 1, 1, 1, 1, 1, 1, 1, 1, 1, 1, 1, 1, 1, 1, 1, 1, 1, 1, 1, 1, 1, 1, 1, 1, 1, 1, 1, 1, 1, 1, 1, 1, 1, 1, 1, 1, 1, 1, 1, 1, 1, 1, 1, 1, 1, 1, 1, 1, 1, 1, 1, 1, 1, 1, 1, 1, 1, 1, 1, 1, 1, 1, 1, 1, 1, 1, 1, 1, 1, 1, 1, 1, 1, 1, 1, 1, 1, 1, 1, 1, 1, 1, 1, 1, 1, 1, 1, 1, 1, 1, 1, 1, 1, 1, 1, 1, 1, 1, 1, 1, 1, 1, 1, 1, 1, 1, 1, 1, 1, 1, 1, 1, 1, 1, 1, 1, 1, 1, 1, 1, 1, 1, 1, 1, 1, 1, 1, 1, 1, 1, 1, 1, 1, 1, 1, 1, 1, 1, 1, 1, 1, 1, 1, 1, 1, 1, 1, 1, 1, 1, 1, 1, 1, 1, 1, 1, 1, 1, 1, 1, 1, 1, 1, 1, 1, 1, 1, 1, 1, 1, 1, 1, 1, 1, 1, 1, 1, 1, 1, 1, 1, 1, 1, 1, 1, 1, 1, 1, 1, 1, 1, 1, 1, 1, 1, 1, 1, 1, 1, 1, 1, 1, 1, 1, 1, 1, 1, 1, 1, 1, 1, 1, 1, 1, 1, 1, 1, 1, 1, 1, 1, 1, 1, 1, 1, 1, 1, 1, 1, 1, 1, 1, 1, 1, 1, 1, 1, 1, 1, 1, 1, 1, 1, 1, 1, 1, 1, 1, 1, 1, 1, 1, 1, 1, 1, 1, 1, 1, 1, 1, 1, 1, 1, 1, 1, 1, 1, 1, 1, 1, 1, 1, 1, 1, 1, 1, 1, 1, 1, 1, 1, 1, 1, 1, 1, 1, 1, 1, 1, 1, 1, 1, 1, 1, 1, 1, 1, 1, 1, 1, 1, 1, 1, 1, 1, 1, 1, 1, 1, 1, 1, 1, 1, 1, 1, 1, 1, 1, 1, 1, 1, 1, 1, 1, 1, 1, 1, 1, 1, 1, 1, 1, 1, 1, 1, 1, 1, 1, 1, 1, 1, 1, 1, 1, 1, 1, 1, 1, 1, 1, 1, 1, 1, 1, 1, 1, 1, 1, 1, 1, 1, 1, 1, 1, 1, 1, 1, 1, 1, 1, 1, 1, 1, 1, 1, 1, 1, 1, 1, 1, 1, 1, 1, 1, 1, 1, 1, 1, 1, 1, 1, 1, 1, 1, 1, 1, 1, 1, 1, 1, 1, 1, 1, 1, 1, 1, 1, 1, 1, 1, 1, 1, 1, 1, 1, 1, 1, 1, 1, 1, 1, 1, 1, 1, 1, 1, 1, 1, 1, 1, 1, 1, 1, 1, 1, 1, 1, 1, 1, 1, 1, 1, 1, 1, 1, 1, 1, 1, 1, 1, 1, 1, 1, 1, 1, 1, 1, 1, 1, 1, 1, 1, 1, 1, 1, 1, 1, 1, 1, 1, 1, 1, 1, 1, 1, 1, 1, 1, 1, 1, 1, 1, 1, 1, 1, 1, 1, 1, 1, 1, 1, 1, 1, 1, 1, 1, 1, 1, 1, 1, 1, 1, 1, 1, 1, 1, 1, 1, 1, 1, 1, 1, 1, 1, 1, 1, 1, 1, 1, 1, 1, 1, 1, 1, 1, 1, 1, 1, 1, 1, 1, 1, 1, 1, 1, 1, 1, 1, 1, 1, 1, 1, 1, 1, 1, 1, 1, 1, 1, 1, 1, 1, 1, 1, 1, 1, 1, 1, 1, 1, 1, 1, 1, 1, 1, 1, 1, 1, 1, 1, 1, 1, 1, 1, 1, 1, 1, 1, 1, 1, 1, 1, 1, 1, 1, 1, 1, 1, 1, 1, 1, 1, 1, 1, 1, 1, 1, 1, 1, 1, 1, 1, 1, 1, 1, 1, 1, 1, 1, 1, 1, 1, 1, 1, 1, 1, 1, 1, 1, 1, 1, 1, 1, 1, 1, 1, 1, 1, 1, 1, 1, 1, 1, 1, 1, 1, 1, 1, 1, 1, 1, 1, 1, 1, 1, 1, 1, 1, 1, 1, 1, 1, 1, 1, 1, 1, 1, 1, 1, 1, 1, 1, 1, 1, 1, 1, 1, 1, 1, 1, 1, 1, 1, 1, 1, 1, 1, 1, 1, 1, 1, 1, 1, 1, 1, 1, 1, 1, 1, 1, 1, 1, 1, 1, 1, 1, 1, 1, 1, 1, 1, 1, 1, 1, 1, 1, 1, 1, 1, 1, 1, 1, 1, 1, 1, 1, 1, 1, 1, 1, 1, 1, 1, 1, 1, 1, 1, 1, 1, 1, 1, 1, 1, 1, 1, 1, 1, 1, 1, 1, 1, 1, 1, 1, 1, 1, 1, 1, 1, 1, 1, 1, 1, 1, 1, 1, 1, 1, 1, 1, 1, 1, 1, 1, 1, 1, 1, 1, 1, 1, 1, 1, 1, 1, 1, 1, 1, 1, 1, 1, 1, 1, 1, 1, 1, 1, 1, 1, 1, 1, 1, 1, 1, 1, 1, 1, 1, 1, 1, 1, 1, 1, 1, 1, 1, 1, 1, 1, 1, 1, 1, 1, 1, 1, 1, 1, 1, 1, 1, 1, 1, 1, 1, 1, 1, 1, 1, 1, 1, 1, 1, 1, 1, 1, 1, 1, 1, 1, 1, 1, 1, 1, 1, 1, 1, 1, 1, 1, 1, 1, 1, 1, 1, 1, 1, 1, 1, 1, 1, 1, 1, 1, 1, 1, 1, 1, 1, 1, 1, 1, 1, 1, 1, 1, 1, 1, 1, 1, 1, 1, 1, 1, 1, 1, 1, 1, 1, 1, 1, 1, 1, 1, 1, 1, 1, 1, 1, 1, 1, 1, 1, 1, 1, 1, 1, 1, 1, 1, 1, 1, 1, 1, 1, 1, 1, 1, 1, 1, 1, 1, 1, 1, 1, 1, 1, 1, 1, 1, 1, 1, 1, 1, 1, 1, 1, 1, 1, 1, 1, 1, 1, 1, 1, 1, 1, 1, 1, 1, 1, 1, 1, 1, 1, 1, 1, 1, 1, 1, 1, 1, 1, 1, 1, 1, 1, 1, 1, 1, 1, 1, 1, 1, 1, 1, 1, 1, 1, 1, 1, 1, 1, 1, 1, 1, 1, 1, 1, 1, 1, 1, 1, 1, 1, 1, 1, 1, 1, 1, 1, 1, 1, 1, 1, 1, 1, 1, 1, 1, 1, 1, 1, 1, 1, 1, 1, 1, 1, 1, 1, 1, 1, 1, 1, 1, 1, 1, 1, 1, 1, 1, 1, 1, 1, 1, 1, 1, 1, 1, 1, 1, 1, 1, 1, 1, 1, 0, 0, 0, 0, 0, 0, 0, 0, 0, 0, 0, 0, 0, 0, 0, 0, 0, 0, 1, 1, 1, 1, 1, 1, 1, 1, 1, 1, 1])
me_cylinder.use_remesh_preserve_volume = False
me_cylinder.use_remesh_preserve_attributes = False
me_cylinder.use_mirror_vertex_groups = False
me_cylinder.update()

# ---- objects
ob_widecylender = bpy.data.objects.new('WideCylender', me_cylinder)

# ---- transforms, parenting, visibility, modifiers, constraints
ob_widecylender.location = (0.0, 0.0, 0.0)
ob_widecylender.lineart.crease_threshold = 0.0

# ---- collection membership
col_collection_1.objects.link(ob_widecylender)

# ---- scene / render settings (as saved in the file)
scene.frame_start = 1; scene.frame_end = 250; scene.frame_set(1)
scene.render.engine = 'BLENDER_EEVEE_NEXT'
scene.render.resolution_percentage = 50
scene.render.dither_intensity = 0.0
scene.cycles.use_denoising = False
scene.cycles.samples = 128
scene.cycles.sampling_pattern = 'TABULATED_SOBOL'
scene.cycles.light_sampling_threshold = 0.0
scene.cycles.use_adaptive_sampling = False
scene.cycles.use_light_tree = False
scene.cycles.blur_glossy = 0.0
scene.cycles.sample_clamp_indirect = 0.0
scene.view_settings.view_transform = 'Standard'
bpy.context.view_layer.update()

# ---- added for rendering (the .blend has no active camera and no usable light): camera, sun
cam_auto = bpy.data.cameras.new('AutoCamera')
cam_auto.lens = 50.0
cam_auto.sensor_width = 36.0
cam_auto.clip_end = 1000.0
ob_auto_camera = bpy.data.objects.new('AutoCamera', cam_auto)
scene.collection.objects.link(ob_auto_camera)
ob_auto_camera.location = (0.185045, -0.222054, 0.153036)
ob_auto_camera.rotation_euler = (1.09748, -7.21219e-08, 0.694738)
scene.camera = ob_auto_camera
light_auto_sun = bpy.data.lights.new('AutoSun', 'SUN')
light_auto_sun.energy = 3.0
light_auto_sun.angle = 0.0523599
ob_auto_sun = bpy.data.objects.new('AutoSun', light_auto_sun)
scene.collection.objects.link(ob_auto_sun)
ob_auto_sun.rotation_euler = (0.872665, 0.174533, 0.523599)
bpy.context.view_layer.update()
